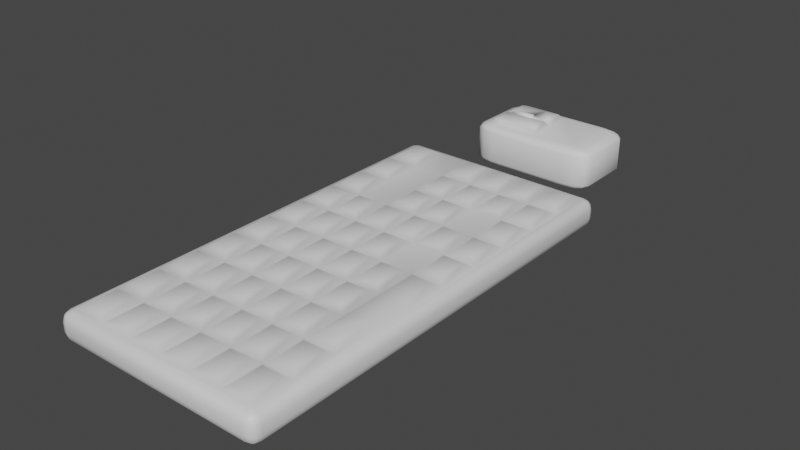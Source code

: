 # Source: keyboard_mouse.blend  (saved by Blender 3.6.13; exported with 4.5.12 LTS)
import bpy
from mathutils import Matrix  # noqa: F401  (used for matrix-valued properties, if any)

bpy.ops.wm.read_factory_settings(use_empty=True)
scene = bpy.context.scene
scene.name = 'Scene'

# ---- materials (node trees are filled in below, after node groups)
mat_material = bpy.data.materials.new('Material')
mat_material.alpha_threshold = 0.0
mat_material.use_transparent_shadow = False
mat_material.roughness = 0.5
mat_material.line_color = (0.0, 0.0, 0.0, 1.0)

# ---- material node trees
mat_material.use_nodes = True; mat_material.node_tree.nodes.clear()
_N = mat_material.node_tree.nodes; _L = mat_material.node_tree.links
n0 = _N.new('ShaderNodeOutputMaterial'); n0.name = 'Material Output'; n0.location = (300, 300)
n1 = _N.new('ShaderNodeBsdfPrincipled'); n1.name = 'Principled BSDF'; n1.location = (10, 300)
n1.distribution = 'GGX'
n1.subsurface_method = 'RANDOM_WALK_SKIN'
n1.inputs[3].default_value = 1.45
n1.inputs[27].default_value = (0.0, 0.0, 0.0, 1.0)
n1.inputs[28].default_value = 1.0
_L.new(n1.outputs[0], n0.inputs[0])
n0.is_active_output = True

# ---- world
world_world = bpy.data.worlds.new('World'); scene.world = world_world
world_world.use_nodes = True; world_world.node_tree.nodes.clear()
_N = world_world.node_tree.nodes; _L = world_world.node_tree.links
n0 = _N.new('ShaderNodeOutputWorld'); n0.name = 'World Output'; n0.location = (300, 300)
n1 = _N.new('ShaderNodeBackground'); n1.name = 'Background'; n1.location = (10, 300)
n1.inputs[0].default_value = (0.05088, 0.05088, 0.05088, 1.0)
_L.new(n1.outputs[0], n0.inputs[0])
n0.is_active_output = True
world_world.color = (0.05088, 0.05088, 0.05088)
world_world.use_sun_shadow = False
world_world.sun_shadow_jitter_overblur = 0.0

# ---- meshes
me_cube = bpy.data.meshes.new('Cube')
me_cube.from_pydata([(0.118, 0.2382, 0.04937), (0.118, 0.2269, 0.06067), (0.1293, 0.2269, 0.04937), (0.118, 0.2367, 0.05501), (0.1236, 0.2367, 0.04937), (0.1234, 0.2352, 0.05477), (0.1236, 0.2269, 0.05916), (0.118, 0.2325, 0.05916), (0.1234, 0.2323, 0.05769), (0.1278, 0.2325, 0.04937), (0.1278, 0.2269, 0.05501), (0.1263, 0.2323, 0.05477), (0.118, 0.2382, 0.03889), (0.1293, 0.2269, 0.03889), (0.118, 0.2325, 0.0291), (0.1236, 0.2269, 0.0291), (0.1234, 0.2323, 0.03056), (0.1236, 0.2367, 0.03889), (0.118, 0.2367, 0.03324), (0.1234, 0.2352, 0.03348), (0.1278, 0.2269, 0.03324), (0.1278, 0.2325, 0.03889), (0.1263, 0.2323, 0.03348), (0.1293, -0.2667, 0.04937), (0.118, -0.2667, 0.06067), (0.118, -0.278, 0.04937), (0.1278, -0.2667, 0.05501), (0.1278, -0.2723, 0.04937), (0.1263, -0.2721, 0.05477), (0.118, -0.2723, 0.05916), (0.1236, -0.2667, 0.05916), (0.1234, -0.2721, 0.05769), (0.1236, -0.2765, 0.04937), (0.118, -0.2765, 0.05501), (0.1234, -0.275, 0.05477), (0.1293, -0.2667, 0.03889), (0.118, -0.278, 0.03889), (0.1278, -0.2723, 0.03889), (0.1278, -0.2667, 0.03324), (0.1263, -0.2721, 0.03348), (0.118, -0.2765, 0.03324), (0.1236, -0.2765, 0.03889), (0.1234, -0.275, 0.03348), (0.1236, -0.2667, 0.0291), (0.118, -0.2723, 0.0291), (0.1234, -0.2721, 0.03056), (-0.1145, 0.2382, 0.04937), (-0.1258, 0.2269, 0.04937), (-0.1145, 0.2269, 0.06067), (-0.1202, 0.2367, 0.04937), (-0.1145, 0.2367, 0.05501), (-0.1199, 0.2352, 0.05477), (-0.1243, 0.2269, 0.05501), (-0.1243, 0.2325, 0.04937), (-0.1229, 0.2323, 0.05477), (-0.1145, 0.2325, 0.05916), (-0.1202, 0.2269, 0.05916), (-0.1199, 0.2323, 0.05769), (-0.1258, 0.2269, 0.03889), (-0.1145, 0.2382, 0.03889), (-0.1243, 0.2325, 0.03889), (-0.1243, 0.2269, 0.03324), (-0.1229, 0.2323, 0.03348), (-0.1145, 0.2367, 0.03324), (-0.1202, 0.2367, 0.03889), (-0.1199, 0.2352, 0.03348), (-0.1202, 0.2269, 0.0291), (-0.1145, 0.2325, 0.0291), (-0.1199, 0.2323, 0.03056), (-0.1258, -0.2667, 0.04937), (-0.1145, -0.278, 0.04937), (-0.1145, -0.2667, 0.06067), (-0.1243, -0.2723, 0.04937), (-0.1243, -0.2667, 0.05501), (-0.1229, -0.2721, 0.05477), (-0.1145, -0.2765, 0.05501), (-0.1202, -0.2765, 0.04937), (-0.1199, -0.275, 0.05477), (-0.1202, -0.2667, 0.05916), (-0.1145, -0.2723, 0.05916), (-0.1199, -0.2721, 0.05769), (-0.1145, -0.278, 0.03889), (-0.1258, -0.2667, 0.03889), (-0.1145, -0.2723, 0.0291), (-0.1202, -0.2667, 0.0291), (-0.1199, -0.2721, 0.03056), (-0.1202, -0.2765, 0.03889), (-0.1145, -0.2765, 0.03324), (-0.1199, -0.275, 0.03348), (-0.1243, -0.2667, 0.03324), (-0.1243, -0.2723, 0.03889), (-0.1229, -0.2721, 0.03348), (0.118, 0.1775, 0.06067), (0.118, 0.1282, 0.06067), (0.118, 0.07882, 0.06067), (0.118, 0.02946, 0.06067), (0.118, -0.0199, 0.06067), (0.118, -0.06926, 0.06067), (0.118, -0.1186, 0.06067), (0.118, -0.168, 0.06067), (0.118, -0.2173, 0.06067), (-0.1145, -0.2173, 0.06067), (-0.1145, -0.168, 0.06067), (-0.1145, -0.1186, 0.06067), (-0.1145, -0.06926, 0.06067), (-0.1145, -0.0199, 0.06067), (-0.1145, 0.02946, 0.06067), (-0.1145, 0.07882, 0.06067), (-0.1145, 0.1282, 0.06067), (-0.1145, 0.1775, 0.06067), (0.07925, -0.2667, 0.06067), (0.04049, -0.2667, 0.06067), (0.001736, -0.2667, 0.06067), (-0.03702, -0.2667, 0.06067), (-0.07577, -0.2667, 0.06067), (-0.07577, 0.2269, 0.06067), (-0.03702, 0.2269, 0.06067), (0.001736, 0.2269, 0.06067), (0.04049, 0.2269, 0.06067), (0.07925, 0.2269, 0.06067), (-0.07577, 0.1775, 0.06067), (-0.03702, 0.1775, 0.06067), (0.001736, 0.1775, 0.06067), (0.04049, 0.1775, 0.06067), (0.07925, 0.1775, 0.06067), (-0.07577, 0.1282, 0.06067), (-0.03702, 0.1282, 0.06067), (0.001736, 0.1282, 0.06067), (0.04049, 0.1282, 0.06067), (0.07925, 0.1282, 0.06067), (-0.07577, 0.07882, 0.06067), (-0.03702, 0.07882, 0.06067), (0.001736, 0.07882, 0.06067), (0.04049, 0.07882, 0.06067), (0.07925, 0.07882, 0.06067), (-0.07577, 0.02946, 0.06067), (-0.03702, 0.02946, 0.06067), (0.001736, 0.02946, 0.06067), (0.04049, 0.02946, 0.06067), (0.07925, 0.02946, 0.06067), (-0.07577, -0.0199, 0.06067), (-0.03702, -0.0199, 0.06067), (0.001736, -0.0199, 0.06067), (0.04049, -0.0199, 0.06067), (0.07925, -0.0199, 0.06067), (-0.07577, -0.06926, 0.06067), (-0.03702, -0.06926, 0.06067), (0.001736, -0.06926, 0.06067), (0.04049, -0.06926, 0.06067), (0.07925, -0.06926, 0.06067), (-0.07577, -0.1186, 0.06067), (-0.03702, -0.1186, 0.06067), (0.001736, -0.1186, 0.06067), (0.04049, -0.1186, 0.06067), (0.07925, -0.1186, 0.06067), (-0.07577, -0.168, 0.06067), (-0.03702, -0.168, 0.06067), (0.001736, -0.168, 0.06067), (0.04049, -0.168, 0.06067), (0.07925, -0.168, 0.06067), (-0.07577, -0.2173, 0.06067), (-0.03702, -0.2173, 0.06067), (0.001736, -0.2173, 0.06067), (0.04049, -0.2173, 0.06067), (0.07925, -0.2173, 0.06067), (-0.08352, -0.2251, 0.0652), (-0.1068, -0.2251, 0.0652), (-0.1068, -0.259, 0.0652), (-0.08352, -0.259, 0.0652), (-0.08352, 0.2192, 0.0652), (-0.1068, 0.2192, 0.0652), (-0.1068, 0.1853, 0.0652), (-0.08352, 0.1853, 0.0652), (-0.08352, 0.1698, 0.0652), (-0.1068, 0.1698, 0.0652), (-0.1068, 0.1359, 0.0652), (-0.08352, 0.1359, 0.0652), (-0.08352, 0.1204, 0.0652), (-0.1068, 0.1204, 0.0652), (-0.1068, 0.08656, 0.0652), (-0.08352, 0.08656, 0.0652), (-0.08352, 0.07107, 0.0652), (-0.1068, 0.07107, 0.0652), (-0.1068, 0.0372, 0.0652), (-0.08352, 0.0372, 0.0652), (-0.08352, 0.02172, 0.0652), (-0.1068, 0.02172, 0.0652), (-0.1068, -0.01216, 0.0652), (-0.08352, -0.01216, 0.0652), (-0.08352, -0.02764, 0.0652), (-0.1068, -0.02764, 0.0652), (-0.1068, -0.06152, 0.0652), (-0.08352, -0.06152, 0.0652), (-0.08352, -0.077, 0.0652), (-0.1068, -0.077, 0.0652), (-0.1068, -0.1109, 0.0652), (-0.08352, -0.1109, 0.0652), (-0.08352, -0.1264, 0.0652), (-0.1068, -0.1264, 0.0652), (-0.1068, -0.1602, 0.0652), (-0.08352, -0.1602, 0.0652), (-0.08352, -0.1757, 0.0652), (-0.1068, -0.1757, 0.0652), (-0.1068, -0.2096, 0.0652), (-0.08352, -0.2096, 0.0652), (0.1103, -0.1757, 0.0652), (0.08699, -0.1757, 0.0652), (0.08699, -0.2096, 0.0652), (0.1103, -0.2096, 0.0652), (0.0715, -0.1757, 0.0652), (0.04823, -0.1757, 0.0652), (0.04823, -0.2096, 0.0652), (0.0715, -0.2096, 0.0652), (0.03275, -0.1757, 0.0652), (0.009479, -0.1757, 0.0652), (0.009479, -0.2096, 0.0652), (0.03275, -0.2096, 0.0652), (-0.006007, -0.1757, 0.0652), (-0.02928, -0.1757, 0.0652), (-0.02928, -0.2096, 0.0652), (-0.006007, -0.2096, 0.0652), (-0.04476, -0.1757, 0.0652), (-0.06803, -0.1757, 0.0652), (-0.06803, -0.2096, 0.0652), (-0.04476, -0.2096, 0.0652), (0.1103, -0.1264, 0.0652), (0.08699, -0.1264, 0.0652), (0.08699, -0.1602, 0.0652), (0.1103, -0.1602, 0.0652), (0.0715, -0.1264, 0.0652), (0.04823, -0.1264, 0.0652), (0.04823, -0.1602, 0.0652), (0.0715, -0.1602, 0.0652), (0.03275, -0.1264, 0.0652), (0.009479, -0.1264, 0.0652), (0.009479, -0.1602, 0.0652), (0.03275, -0.1602, 0.0652), (-0.006007, -0.1264, 0.0652), (-0.02928, -0.1264, 0.0652), (-0.02928, -0.1602, 0.0652), (-0.006007, -0.1602, 0.0652), (-0.04476, -0.1264, 0.0652), (-0.06803, -0.1264, 0.0652), (-0.06803, -0.1602, 0.0652), (-0.04476, -0.1602, 0.0652), (0.1103, -0.077, 0.0652), (0.08699, -0.077, 0.0652), (0.08699, -0.1109, 0.0652), (0.1103, -0.1109, 0.0652), (0.0715, -0.077, 0.0652), (0.04823, -0.077, 0.0652), (0.04823, -0.1109, 0.0652), (0.0715, -0.1109, 0.0652), (0.03275, -0.077, 0.0652), (0.009479, -0.077, 0.0652), (0.009479, -0.1109, 0.0652), (0.03275, -0.1109, 0.0652), (-0.006007, -0.077, 0.0652), (-0.02928, -0.077, 0.0652), (-0.02928, -0.1109, 0.0652), (-0.006007, -0.1109, 0.0652), (-0.04476, -0.077, 0.0652), (-0.06803, -0.077, 0.0652), (-0.06803, -0.1109, 0.0652), (-0.04476, -0.1109, 0.0652), (0.1103, -0.02764, 0.0652), (0.08699, -0.02764, 0.0652), (0.08699, -0.06152, 0.0652), (0.1103, -0.06152, 0.0652), (0.0715, -0.02764, 0.0652), (0.04823, -0.02764, 0.0652), (0.04823, -0.06152, 0.0652), (0.0715, -0.06152, 0.0652), (0.03275, -0.02764, 0.0652), (0.009479, -0.02764, 0.0652), (0.009479, -0.06152, 0.0652), (0.03275, -0.06152, 0.0652), (-0.006007, -0.02764, 0.0652), (-0.02928, -0.02764, 0.0652), (-0.02928, -0.06152, 0.0652), (-0.006007, -0.06152, 0.0652), (-0.04476, -0.02764, 0.0652), (-0.06803, -0.02764, 0.0652), (-0.06803, -0.06152, 0.0652), (-0.04476, -0.06152, 0.0652), (0.1103, 0.02172, 0.0652), (0.08699, 0.02172, 0.0652), (0.08699, -0.01216, 0.0652), (0.1103, -0.01216, 0.0652), (0.03275, 0.02172, 0.0652), (0.009479, 0.02172, 0.0652), (0.009479, -0.01216, 0.0652), (0.03275, -0.01216, 0.0652), (-0.006007, 0.02172, 0.0652), (-0.02928, 0.02172, 0.0652), (-0.02928, -0.01216, 0.0652), (-0.006007, -0.01216, 0.0652), (-0.04476, 0.02172, 0.0652), (-0.06803, 0.02172, 0.0652), (-0.06803, -0.01216, 0.0652), (-0.04476, -0.01216, 0.0652), (0.1103, 0.07107, 0.0652), (0.08699, 0.07107, 0.0652), (0.08699, 0.0372, 0.0652), (0.1103, 0.0372, 0.0652), (0.0715, 0.07107, 0.0652), (0.04823, 0.07107, 0.0652), (0.04823, 0.0372, 0.0652), (0.0715, 0.0372, 0.0652), (0.03275, 0.07107, 0.0652), (0.009479, 0.07107, 0.0652), (0.009479, 0.0372, 0.0652), (0.03275, 0.0372, 0.0652), (-0.006007, 0.07107, 0.0652), (-0.02928, 0.07107, 0.0652), (-0.02928, 0.0372, 0.0652), (-0.006007, 0.0372, 0.0652), (-0.04476, 0.07107, 0.0652), (-0.06803, 0.07107, 0.0652), (-0.06803, 0.0372, 0.0652), (-0.04476, 0.0372, 0.0652), (0.1103, 0.1204, 0.0652), (0.08699, 0.1204, 0.0652), (0.08699, 0.08656, 0.0652), (0.1103, 0.08656, 0.0652), (0.03275, 0.1204, 0.0652), (0.009479, 0.1204, 0.0652), (0.009479, 0.08656, 0.0652), (0.03275, 0.08656, 0.0652), (-0.006007, 0.1204, 0.0652), (-0.02928, 0.1204, 0.0652), (-0.02928, 0.08656, 0.0652), (-0.006007, 0.08656, 0.0652), (0.1103, 0.1698, 0.0652), (0.08699, 0.1698, 0.0652), (0.08699, 0.1359, 0.0652), (0.1103, 0.1359, 0.0652), (0.0715, 0.1698, 0.0652), (0.04823, 0.1698, 0.0652), (0.04823, 0.1359, 0.0652), (0.0715, 0.1359, 0.0652), (0.03275, 0.1698, 0.0652), (0.009479, 0.1698, 0.0652), (0.009479, 0.1359, 0.0652), (0.03275, 0.1359, 0.0652), (-0.006007, 0.1698, 0.0652), (-0.02928, 0.1698, 0.0652), (-0.02928, 0.1359, 0.0652), (-0.006007, 0.1359, 0.0652), (0.1103, 0.2192, 0.0652), (0.08699, 0.2192, 0.0652), (0.08699, 0.1853, 0.0652), (0.1103, 0.1853, 0.0652), (0.0715, 0.2192, 0.0652), (0.04823, 0.2192, 0.0652), (0.04823, 0.1853, 0.0652), (0.0715, 0.1853, 0.0652), (0.03275, 0.2192, 0.0652), (0.009479, 0.2192, 0.0652), (0.009479, 0.1853, 0.0652), (0.03275, 0.1853, 0.0652), (-0.006007, 0.2192, 0.0652), (-0.02928, 0.2192, 0.0652), (-0.02928, 0.1853, 0.0652), (-0.006007, 0.1853, 0.0652), (0.1103, -0.2251, 0.0652), (0.08699, -0.2251, 0.0652), (0.08699, -0.259, 0.0652), (0.1103, -0.259, 0.0652), (0.0715, -0.2251, 0.0652), (0.04823, -0.2251, 0.0652), (0.04823, -0.259, 0.0652), (0.0715, -0.259, 0.0652), (0.03275, -0.2251, 0.0652), (0.009479, -0.2251, 0.0652), (0.009479, -0.259, 0.0652), (0.03275, -0.259, 0.0652), (-0.006007, -0.2251, 0.0652), (-0.02928, -0.2251, 0.0652), (-0.02928, -0.259, 0.0652), (-0.006007, -0.259, 0.0652), (-0.04476, -0.2251, 0.0652), (-0.06803, -0.2251, 0.0652), (-0.06803, -0.259, 0.0652), (-0.04476, -0.259, 0.0652)], [], [(165, 166, 167, 168), (0, 3, 5, 4), (3, 7, 8, 5), (1, 6, 8, 7), (6, 10, 11, 8), (2, 9, 11, 10), (9, 4, 5, 11), (5, 8, 11), (15, 14, 16), (14, 18, 19, 16), (12, 17, 19, 18), (17, 21, 22, 19), (13, 20, 22, 21), (20, 15, 16, 22), (16, 19, 22), (23, 26, 28, 27), (26, 30, 31, 28), (24, 29, 31, 30), (29, 33, 34, 31), (25, 32, 34, 33), (32, 27, 28, 34), (28, 31, 34), (35, 37, 39, 38), (37, 41, 42, 39), (36, 40, 42, 41), (40, 44, 45, 42), (44, 43, 45), (43, 38, 39, 45), (39, 42, 45), (46, 49, 51, 50), (49, 53, 54, 51), (47, 52, 54, 53), (52, 56, 57, 54), (48, 55, 57, 56), (55, 50, 51, 57), (51, 54, 57), (58, 60, 62, 61), (60, 64, 65, 62), (59, 63, 65, 64), (63, 67, 68, 65), (67, 66, 68), (66, 61, 62, 68), (62, 65, 68), (69, 72, 74, 73), (72, 76, 77, 74), (70, 75, 77, 76), (75, 79, 80, 77), (71, 78, 80, 79), (78, 73, 74, 80), (74, 77, 80), (84, 83, 85), (83, 87, 88, 85), (81, 86, 88, 87), (86, 90, 91, 88), (82, 89, 91, 90), (89, 84, 85, 91), (85, 88, 91), (2, 13, 21, 9), (9, 21, 17, 4), (4, 17, 12, 0), (81, 70, 76, 86), (86, 76, 72, 90), (90, 72, 69, 82), (25, 36, 41, 32), (32, 41, 37, 27), (27, 37, 35, 23), (46, 59, 64, 49), (49, 64, 60, 53), (53, 60, 58, 47), (38, 20, 13, 35), (43, 15, 20, 38), (73, 52, 47, 69), (78, 56, 52, 73), (101, 102, 103, 104, 105, 106, 107, 108, 109, 48, 56, 78, 71), (10, 26, 23, 2), (6, 30, 26, 10), (92, 93, 94, 95, 96, 97, 98, 99, 100, 24, 30, 6, 1), (61, 89, 82, 58), (66, 84, 89, 61), (67, 14, 15, 43, 44, 83, 84, 66), (2, 23, 35, 13), (169, 170, 171, 172), (173, 174, 175, 176), (177, 178, 179, 180), (181, 182, 183, 184), (185, 186, 187, 188), (189, 190, 191, 192), (193, 194, 195, 196), (197, 198, 199, 200), (201, 202, 203, 204), (69, 47, 58, 82), (205, 206, 207, 208), (209, 210, 211, 212), (213, 214, 215, 216), (217, 218, 219, 220), (221, 222, 223, 224), (229, 230, 231, 232), (233, 234, 235, 236), (237, 238, 239, 240), (241, 242, 243, 244), (249, 250, 251, 252), (253, 254, 255, 256), (257, 258, 259, 260), (261, 262, 263, 264), (269, 270, 271, 272), (273, 274, 275, 276), (277, 278, 279, 280), (281, 282, 283, 284), (285, 286, 287, 288), (289, 290, 291, 292), (293, 294, 295, 296), (297, 298, 299, 300), (301, 302, 303, 304), (305, 306, 307, 308), (309, 310, 311, 312), (313, 314, 315, 316), (317, 318, 319, 320), (321, 322, 323, 324), (325, 326, 327, 328), (329, 330, 331, 332), (333, 334, 335, 336), (337, 338, 339, 340), (341, 342, 343, 344), (345, 346, 347, 348), (349, 350, 351, 352), (353, 354, 355, 356), (357, 358, 359, 360), (361, 362, 363, 364), (46, 0, 12, 59), (50, 3, 0, 46), (55, 7, 3, 50), (115, 116, 117, 118, 119, 1, 7, 55, 48), (87, 40, 36, 81), (83, 44, 40, 87), (33, 75, 70, 25), (29, 79, 75, 33), (110, 111, 112, 113, 114, 71, 79, 29, 24), (18, 63, 59, 12), (14, 67, 63, 18), (365, 366, 367, 368), (369, 370, 371, 372), (373, 374, 375, 376), (377, 378, 379, 380), (381, 382, 383, 384), (25, 70, 81, 36), (160, 101, 166, 165), (101, 71, 167, 166), (71, 114, 168, 167), (114, 160, 165, 168), (115, 48, 170, 169), (48, 109, 171, 170), (109, 120, 172, 171), (120, 115, 169, 172), (120, 109, 174, 173), (109, 108, 175, 174), (108, 125, 176, 175), (125, 120, 173, 176), (125, 108, 178, 177), (108, 107, 179, 178), (107, 130, 180, 179), (130, 125, 177, 180), (130, 107, 182, 181), (107, 106, 183, 182), (106, 135, 184, 183), (135, 130, 181, 184), (135, 106, 186, 185), (106, 105, 187, 186), (105, 140, 188, 187), (140, 135, 185, 188), (140, 105, 190, 189), (105, 104, 191, 190), (104, 145, 192, 191), (145, 140, 189, 192), (145, 104, 194, 193), (104, 103, 195, 194), (103, 150, 196, 195), (150, 145, 193, 196), (150, 103, 198, 197), (103, 102, 199, 198), (102, 155, 200, 199), (155, 150, 197, 200), (155, 102, 202, 201), (102, 101, 203, 202), (101, 160, 204, 203), (160, 155, 201, 204), (99, 159, 206, 205), (159, 164, 207, 206), (164, 100, 208, 207), (100, 99, 205, 208), (159, 158, 210, 209), (158, 163, 211, 210), (163, 164, 212, 211), (164, 159, 209, 212), (158, 157, 214, 213), (157, 162, 215, 214), (162, 163, 216, 215), (163, 158, 213, 216), (157, 156, 218, 217), (156, 161, 219, 218), (161, 162, 220, 219), (162, 157, 217, 220), (156, 155, 222, 221), (155, 160, 223, 222), (160, 161, 224, 223), (161, 156, 221, 224), (154, 159, 227, 226), (159, 99, 228, 227), (99, 98, 225, 228), (154, 153, 230, 229), (153, 158, 231, 230), (158, 159, 232, 231), (159, 154, 229, 232), (153, 152, 234, 233), (152, 157, 235, 234), (157, 158, 236, 235), (158, 153, 233, 236), (152, 151, 238, 237), (151, 156, 239, 238), (156, 157, 240, 239), (157, 152, 237, 240), (151, 150, 242, 241), (150, 155, 243, 242), (155, 156, 244, 243), (156, 151, 241, 244), (149, 154, 247, 246), (98, 97, 245, 248), (149, 148, 250, 249), (148, 153, 251, 250), (153, 154, 252, 251), (154, 149, 249, 252), (148, 147, 254, 253), (147, 152, 255, 254), (152, 153, 256, 255), (153, 148, 253, 256), (147, 146, 258, 257), (146, 151, 259, 258), (151, 152, 260, 259), (152, 147, 257, 260), (146, 145, 262, 261), (145, 150, 263, 262), (150, 151, 264, 263), (151, 146, 261, 264), (96, 144, 266, 265), (144, 149, 267, 266), (97, 96, 265, 268), (144, 143, 270, 269), (143, 148, 271, 270), (148, 149, 272, 271), (149, 144, 269, 272), (143, 142, 274, 273), (142, 147, 275, 274), (147, 148, 276, 275), (148, 143, 273, 276), (142, 141, 278, 277), (141, 146, 279, 278), (146, 147, 280, 279), (147, 142, 277, 280), (141, 140, 282, 281), (140, 145, 283, 282), (145, 146, 284, 283), (146, 141, 281, 284), (95, 139, 286, 285), (139, 144, 287, 286), (144, 96, 288, 287), (96, 95, 285, 288), (138, 137, 290, 289), (137, 142, 291, 290), (142, 143, 292, 291), (143, 138, 289, 292), (137, 136, 294, 293), (136, 141, 295, 294), (141, 142, 296, 295), (142, 137, 293, 296), (136, 135, 298, 297), (135, 140, 299, 298), (140, 141, 300, 299), (141, 136, 297, 300), (94, 134, 302, 301), (134, 139, 303, 302), (139, 95, 304, 303), (95, 94, 301, 304), (134, 133, 306, 305), (133, 138, 307, 306), (138, 139, 308, 307), (139, 134, 305, 308), (133, 132, 310, 309), (132, 137, 311, 310), (137, 138, 312, 311), (138, 133, 309, 312), (132, 131, 314, 313), (131, 136, 315, 314), (136, 137, 316, 315), (137, 132, 313, 316), (131, 130, 318, 317), (130, 135, 319, 318), (135, 136, 320, 319), (136, 131, 317, 320), (93, 129, 322, 321), (129, 134, 323, 322), (134, 94, 324, 323), (94, 93, 321, 324), (129, 128, 133, 134), (139, 138, 143, 144), (128, 127, 326, 325), (127, 132, 327, 326), (132, 133, 328, 327), (133, 128, 325, 328), (127, 126, 330, 329), (126, 131, 331, 330), (131, 132, 332, 331), (132, 127, 329, 332), (92, 124, 334, 333), (124, 129, 335, 334), (129, 93, 336, 335), (93, 92, 333, 336), (124, 123, 338, 337), (123, 128, 339, 338), (128, 129, 340, 339), (129, 124, 337, 340), (123, 122, 342, 341), (122, 127, 343, 342), (127, 128, 344, 343), (128, 123, 341, 344), (122, 121, 346, 345), (121, 126, 347, 346), (126, 127, 348, 347), (127, 122, 345, 348), (1, 119, 350, 349), (119, 124, 351, 350), (124, 92, 352, 351), (92, 1, 349, 352), (119, 118, 354, 353), (118, 123, 355, 354), (123, 124, 356, 355), (124, 119, 353, 356), (118, 117, 358, 357), (117, 122, 359, 358), (122, 123, 360, 359), (123, 118, 357, 360), (117, 116, 362, 361), (116, 121, 363, 362), (121, 122, 364, 363), (122, 117, 361, 364), (116, 115, 120, 125, 130, 131, 126, 121), (100, 164, 366, 365), (164, 110, 367, 366), (110, 24, 368, 367), (24, 100, 365, 368), (164, 163, 370, 369), (163, 111, 371, 370), (111, 110, 372, 371), (110, 164, 369, 372), (163, 162, 374, 373), (162, 112, 375, 374), (112, 111, 376, 375), (111, 163, 373, 376), (162, 161, 378, 377), (161, 113, 379, 378), (113, 112, 380, 379), (112, 162, 377, 380), (161, 160, 382, 381), (160, 114, 383, 382), (114, 113, 384, 383), (113, 161, 381, 384), (98, 248, 225), (97, 268, 245), (246, 267, 149), (226, 247, 154), (228, 225, 248, 245, 268, 265, 266, 267, 246, 247, 226, 227)])
me_cube.polygons.foreach_set('use_smooth', [True] * 369)
_uv = me_cube.uv_layers.new(name='UVMap')
_uv.uv.foreach_set('vector', [0.8335, 0.7244, 0.8563, 0.7244, 0.8563, 0.7408, 0.8335, 0.7408, 0.5396, 0.4889, 0.5823, 0.4889, 0.5805, 0.4942, 0.5396, 0.4945, 0.5823, 0.4889, 0.625, 0.4889, 0.625, 0.4942, 0.5805, 0.4942, 0.6361, 0.5055, 0.6305, 0.5055, 0.6308, 0.5, 0.6361, 0.5, 0.6305, 0.5055, 0.5823, 0.5055, 0.5805, 0.5029, 0.6308, 0.5, 0.5396, 0.5055, 0.5396, 0.5027, 0.5805, 0.5029, 0.5823, 0.5055, 0.5396, 0.5027, 0.5396, 0.4945, 0.5805, 0.4942, 0.5805, 0.5029, 0.5805, 0.4942, 0.625, 0.4942, 0.5805, 0.4971, 0.3695, 0.5055, 0.3639, 0.5027, 0.3692, 0.5029, 0.3639, 0.5027, 0.3639, 0.5, 0.3692, 0.5, 0.3692, 0.5029, 0.4604, 0.4889, 0.4604, 0.4945, 0.375, 0.4942, 0.375, 0.4889, 0.4604, 0.4945, 0.4604, 0.5027, 0.4195, 0.5029, 0.375, 0.4942, 0.4604, 0.5055, 0.4177, 0.5055, 0.4195, 0.5029, 0.4604, 0.5027, 0.4177, 0.5055, 0.3695, 0.5055, 0.3692, 0.5029, 0.4195, 0.5029, 0.3692, 0.5029, 0.3692, 0.5, 0.3721, 0.5029, 0.5396, 0.7445, 0.5823, 0.7445, 0.5805, 0.7471, 0.5396, 0.7473, 0.5823, 0.7445, 0.6305, 0.7445, 0.6308, 0.75, 0.5805, 0.7471, 0.6361, 0.7445, 0.6361, 0.75, 0.6308, 0.75, 0.6305, 0.7445, 0.625, 0.7611, 0.5823, 0.7611, 0.5805, 0.7558, 0.625, 0.7558, 0.5396, 0.7611, 0.5396, 0.7555, 0.5805, 0.7558, 0.5823, 0.7611, 0.5396, 0.7555, 0.5396, 0.7473, 0.5805, 0.7471, 0.5805, 0.7558, 0.5805, 0.7529, 0.625, 0.7558, 0.5805, 0.7558, 0.4604, 0.7445, 0.4604, 0.7473, 0.4195, 0.7471, 0.4177, 0.7445, 0.4604, 0.7473, 0.4604, 0.7555, 0.375, 0.7558, 0.4195, 0.7471, 0.4604, 0.7611, 0.375, 0.7611, 0.375, 0.7558, 0.4604, 0.7555, 0.3639, 0.75, 0.3639, 0.7473, 0.3692, 0.7471, 0.3692, 0.75, 0.3639, 0.7473, 0.3695, 0.7445, 0.3692, 0.7471, 0.3695, 0.7445, 0.4177, 0.7445, 0.4195, 0.7471, 0.3692, 0.7471, 0.3721, 0.7471, 0.3692, 0.75, 0.3692, 0.7471, 0.5396, 0.2611, 0.5396, 0.2555, 0.5805, 0.2558, 0.5823, 0.2611, 0.5396, 0.2555, 0.5396, 0.2473, 0.5805, 0.2471, 0.5805, 0.2558, 0.5396, 0.2445, 0.5823, 0.2445, 0.5805, 0.2471, 0.5396, 0.2473, 0.5823, 0.2445, 0.625, 0.2445, 0.625, 0.2471, 0.5805, 0.2471, 0.8639, 0.5055, 0.8639, 0.5, 0.875, 0.5029, 0.875, 0.5055, 0.625, 0.2611, 0.5823, 0.2611, 0.5805, 0.2558, 0.625, 0.25, 0.5805, 0.2486, 0.5805, 0.2471, 0.625, 0.2471, 0.4604, 0.2445, 0.4604, 0.2473, 0.375, 0.2471, 0.375, 0.2445, 0.4604, 0.2473, 0.4604, 0.2555, 0.375, 0.2558, 0.375, 0.2471, 0.4604, 0.2611, 0.375, 0.2611, 0.375, 0.2558, 0.4604, 0.2555, 0.1361, 0.5, 0.1361, 0.5027, 0.1308, 0.5029, 0.1308, 0.5, 0.1361, 0.5027, 0.1305, 0.5055, 0.1308, 0.5029, 0.1305, 0.5055, 0.125, 0.5055, 0.125, 0.5029, 0.1308, 0.5029, 0.125, 0.5029, 0.1308, 0.5, 0.1308, 0.5029, 0.5396, 0.005471, 0.5396, 0.002739, 0.5805, 0.002855, 0.5823, 0.005471, 0.5396, 0.002739, 0.5396, 0.0, 0.5805, 0.0, 0.5805, 0.002855, 0.5396, 0.9889, 0.5823, 0.9889, 0.5805, 1.0, 0.5396, 1.0, 0.5823, 0.9889, 0.625, 0.9889, 0.625, 1.0, 0.5805, 1.0, 0.8639, 0.7445, 0.875, 0.7445, 0.875, 0.7471, 0.8639, 0.75, 0.625, 0.005471, 0.5823, 0.005471, 0.5805, 0.002855, 0.625, 0.002855, 0.5805, 0.002855, 0.5805, 0.0, 0.625, 0.002855, 0.1305, 0.7445, 0.1361, 0.7473, 0.1308, 0.7471, 0.1361, 0.7473, 0.1361, 0.75, 0.1308, 0.75, 0.1308, 0.7471, 0.4604, 0.9889, 0.4604, 1.0, 0.375, 0.9942, 0.375, 0.9889, 0.4604, 0.0, 0.4604, 0.002739, 0.375, 0.002855, 0.375, 0.0, 0.4604, 0.005471, 0.375, 0.005471, 0.375, 0.002855, 0.4604, 0.002739, 0.125, 0.7445, 0.1305, 0.7445, 0.1308, 0.7471, 0.125, 0.7471, 0.1308, 0.7471, 0.1308, 0.75, 0.125, 0.7471, 0.5396, 0.5055, 0.4604, 0.5055, 0.4604, 0.5027, 0.5396, 0.5027, 0.5396, 0.5027, 0.4604, 0.5027, 0.4604, 0.4945, 0.5396, 0.4945, 0.5396, 0.4945, 0.4604, 0.4945, 0.4604, 0.4889, 0.5396, 0.4889, 0.4604, 0.9889, 0.5396, 0.9889, 0.5396, 1.0, 0.4604, 1.0, 0.4604, 0.0, 0.5396, 0.0, 0.5396, 0.002739, 0.4604, 0.002739, 0.4604, 0.002739, 0.5396, 0.002739, 0.5396, 0.005471, 0.4604, 0.005471, 0.5396, 0.7611, 0.4604, 0.7611, 0.4604, 0.7555, 0.5396, 0.7555, 0.5396, 0.7555, 0.4604, 0.7555, 0.4604, 0.7473, 0.5396, 0.7473, 0.5396, 0.7473, 0.4604, 0.7473, 0.4604, 0.7445, 0.5396, 0.7445, 0.5396, 0.2611, 0.4604, 0.2611, 0.4604, 0.2555, 0.5396, 0.2555, 0.5396, 0.2555, 0.4604, 0.2555, 0.4604, 0.2473, 0.5396, 0.2473, 0.5396, 0.2473, 0.4604, 0.2473, 0.4604, 0.2445, 0.5396, 0.2445, 0.4177, 0.7445, 0.4177, 0.5055, 0.4604, 0.5055, 0.4604, 0.7445, 0.3695, 0.7445, 0.3695, 0.5055, 0.4177, 0.5055, 0.4177, 0.7445, 0.5823, 0.005471, 0.5823, 0.2445, 0.5396, 0.2445, 0.5396, 0.005471, 0.625, 0.005471, 0.625, 0.2445, 0.5823, 0.2445, 0.5823, 0.005471, 0.8639, 0.7206, 0.8639, 0.6967, 0.8639, 0.6728, 0.8639, 0.6489, 0.8639, 0.625, 0.8639, 0.6011, 0.8639, 0.5772, 0.8639, 0.5533, 0.8639, 0.5294, 0.8639, 0.5055, 0.875, 0.5055, 0.875, 0.7445, 0.8639, 0.7445, 0.5823, 0.5055, 0.5823, 0.7445, 0.5396, 0.7445, 0.5396, 0.5055, 0.6305, 0.5055, 0.6305, 0.7445, 0.5823, 0.7445, 0.5823, 0.5055, 0.6361, 0.5294, 0.6361, 0.5533, 0.6361, 0.5772, 0.6361, 0.6011, 0.6361, 0.625, 0.6361, 0.6489, 0.6361, 0.6728, 0.6361, 0.6967, 0.6361, 0.7206, 0.6361, 0.7445, 0.6305, 0.7445, 0.6305, 0.5055, 0.6361, 0.5055, 0.375, 0.2445, 0.375, 0.005471, 0.4604, 0.005471, 0.4604, 0.2445, 0.1305, 0.5055, 0.1305, 0.7445, 0.125, 0.7445, 0.125, 0.5055, 0.1361, 0.5027, 0.3639, 0.5027, 0.3695, 0.5055, 0.3695, 0.7445, 0.3639, 0.7473, 0.1361, 0.7473, 0.1305, 0.7445, 0.1305, 0.5055, 0.5396, 0.5055, 0.5396, 0.7445, 0.4604, 0.7445, 0.4604, 0.5055, 0.8335, 0.5092, 0.8563, 0.5092, 0.8563, 0.5256, 0.8335, 0.5256, 0.8335, 0.5331, 0.8563, 0.5331, 0.8563, 0.5495, 0.8335, 0.5495, 0.8335, 0.557, 0.8563, 0.557, 0.8563, 0.5734, 0.8335, 0.5734, 0.8335, 0.5809, 0.8563, 0.5809, 0.8563, 0.5973, 0.8335, 0.5973, 0.8335, 0.6048, 0.8563, 0.6048, 0.8563, 0.6212, 0.8335, 0.6212, 0.8335, 0.6288, 0.8563, 0.6288, 0.8563, 0.6452, 0.8335, 0.6452, 0.8335, 0.6527, 0.8563, 0.6527, 0.8563, 0.6691, 0.8335, 0.6691, 0.8335, 0.6766, 0.8563, 0.6766, 0.8563, 0.693, 0.8335, 0.693, 0.8335, 0.7005, 0.8563, 0.7005, 0.8563, 0.7169, 0.8335, 0.7169, 0.5396, 0.005471, 0.5396, 0.2445, 0.4604, 0.2445, 0.4604, 0.005471, 0.6437, 0.7005, 0.6665, 0.7005, 0.6665, 0.7169, 0.6437, 0.7169, 0.6816, 0.7005, 0.7044, 0.7005, 0.7044, 0.7169, 0.6816, 0.7169, 0.7196, 0.7005, 0.7424, 0.7005, 0.7424, 0.7169, 0.7196, 0.7169, 0.7576, 0.7005, 0.7804, 0.7005, 0.7804, 0.7169, 0.7576, 0.7169, 0.7956, 0.7005, 0.8184, 0.7005, 0.8184, 0.7169, 0.7956, 0.7169, 0.6816, 0.6766, 0.7044, 0.6766, 0.7044, 0.693, 0.6816, 0.693, 0.7196, 0.6766, 0.7424, 0.6766, 0.7424, 0.693, 0.7196, 0.693, 0.7576, 0.6766, 0.7804, 0.6766, 0.7804, 0.693, 0.7576, 0.693, 0.7956, 0.6766, 0.8184, 0.6766, 0.8184, 0.693, 0.7956, 0.693, 0.6816, 0.6527, 0.7044, 0.6527, 0.7044, 0.6691, 0.6816, 0.6691, 0.7196, 0.6527, 0.7424, 0.6527, 0.7424, 0.6691, 0.7196, 0.6691, 0.7576, 0.6527, 0.7804, 0.6527, 0.7804, 0.6691, 0.7576, 0.6691, 0.7956, 0.6527, 0.8184, 0.6527, 0.8184, 0.6691, 0.7956, 0.6691, 0.6816, 0.6288, 0.7044, 0.6288, 0.7044, 0.6452, 0.6816, 0.6452, 0.7196, 0.6288, 0.7424, 0.6288, 0.7424, 0.6452, 0.7196, 0.6452, 0.7576, 0.6287, 0.7804, 0.6288, 0.7804, 0.6452, 0.7576, 0.6452, 0.7956, 0.6287, 0.8184, 0.6288, 0.8184, 0.6452, 0.7956, 0.6452, 0.6437, 0.6048, 0.6665, 0.6048, 0.6665, 0.6212, 0.6437, 0.6212, 0.7196, 0.6048, 0.7424, 0.6048, 0.7424, 0.6213, 0.7196, 0.6212, 0.7576, 0.6048, 0.7804, 0.6048, 0.7804, 0.6212, 0.7576, 0.6212, 0.7956, 0.6048, 0.8184, 0.6048, 0.8184, 0.6212, 0.7956, 0.6212, 0.6437, 0.5809, 0.6665, 0.5809, 0.6665, 0.5973, 0.6437, 0.5973, 0.6816, 0.5809, 0.7044, 0.5809, 0.7044, 0.5973, 0.6816, 0.5973, 0.7196, 0.5809, 0.7424, 0.5809, 0.7424, 0.5973, 0.7196, 0.5973, 0.7576, 0.5809, 0.7804, 0.5809, 0.7804, 0.5973, 0.7576, 0.5973, 0.7956, 0.5809, 0.8184, 0.5809, 0.8184, 0.5973, 0.7956, 0.5973, 0.6437, 0.557, 0.6665, 0.557, 0.6665, 0.5734, 0.6437, 0.5734, 0.7196, 0.557, 0.7424, 0.557, 0.7424, 0.5734, 0.7196, 0.5734, 0.7576, 0.557, 0.7804, 0.557, 0.7804, 0.5734, 0.7576, 0.5734, 0.6437, 0.5331, 0.6665, 0.5331, 0.6665, 0.5495, 0.6437, 0.5495, 0.6816, 0.5331, 0.7044, 0.5331, 0.7044, 0.5495, 0.6816, 0.5495, 0.7196, 0.5331, 0.7424, 0.5331, 0.7424, 0.5495, 0.7196, 0.5495, 0.7576, 0.5331, 0.7804, 0.5331, 0.7804, 0.5495, 0.7576, 0.5495, 0.6437, 0.5092, 0.6665, 0.5092, 0.6665, 0.5256, 0.6437, 0.5256, 0.6816, 0.5092, 0.7044, 0.5092, 0.7044, 0.5256, 0.6816, 0.5256, 0.7196, 0.5092, 0.7424, 0.5092, 0.7424, 0.5256, 0.7196, 0.5256, 0.7576, 0.5092, 0.7804, 0.5092, 0.7804, 0.5256, 0.7576, 0.5256, 0.5396, 0.2611, 0.5396, 0.4889, 0.4604, 0.4889, 0.4604, 0.2611, 0.5823, 0.2611, 0.5823, 0.4889, 0.5396, 0.4889, 0.5396, 0.2611, 0.625, 0.2611, 0.625, 0.4889, 0.5823, 0.4889, 0.5823, 0.2611, 0.826, 0.5055, 0.788, 0.5055, 0.75, 0.5055, 0.712, 0.5055, 0.674, 0.5055, 0.6361, 0.5055, 0.6361, 0.5, 0.8639, 0.5, 0.8639, 0.5055, 0.375, 0.9889, 0.375, 0.7611, 0.4604, 0.7611, 0.4604, 0.9889, 0.1361, 0.7473, 0.3639, 0.7473, 0.3639, 0.75, 0.1361, 0.75, 0.5823, 0.7611, 0.5823, 0.9889, 0.5396, 0.9889, 0.5396, 0.7611, 0.625, 0.7611, 0.625, 0.9889, 0.5823, 0.9889, 0.5823, 0.7611, 0.674, 0.7445, 0.712, 0.7445, 0.75, 0.7445, 0.788, 0.7445, 0.826, 0.7445, 0.8639, 0.7445, 0.8639, 0.75, 0.6361, 0.75, 0.6361, 0.7445, 0.375, 0.4889, 0.375, 0.2611, 0.4604, 0.2611, 0.4604, 0.4889, 0.3639, 0.5027, 0.1361, 0.5027, 0.1361, 0.5, 0.3639, 0.5, 0.6437, 0.7244, 0.6665, 0.7244, 0.6665, 0.7408, 0.6437, 0.7408, 0.6816, 0.7244, 0.7044, 0.7244, 0.7044, 0.7408, 0.6816, 0.7408, 0.7196, 0.7244, 0.7424, 0.7244, 0.7424, 0.7408, 0.7196, 0.7408, 0.7576, 0.7244, 0.7804, 0.7244, 0.7804, 0.7408, 0.7576, 0.7408, 0.7956, 0.7244, 0.8184, 0.7244, 0.8184, 0.7408, 0.7956, 0.7408, 0.5396, 0.7611, 0.5396, 0.9889, 0.4604, 0.9889, 0.4604, 0.7611, 0.826, 0.7206, 0.8639, 0.7206, 0.8563, 0.7244, 0.8335, 0.7244, 0.8639, 0.7206, 0.8639, 0.7445, 0.8563, 0.7408, 0.8563, 0.7244, 0.8639, 0.7445, 0.826, 0.7445, 0.8335, 0.7408, 0.8563, 0.7408, 0.826, 0.7445, 0.826, 0.7206, 0.8335, 0.7244, 0.8335, 0.7408, 0.826, 0.5055, 0.8639, 0.5055, 0.8563, 0.5092, 0.8335, 0.5092, 0.8639, 0.5055, 0.8639, 0.5294, 0.8563, 0.5256, 0.8563, 0.5092, 0.8639, 0.5294, 0.826, 0.5294, 0.8335, 0.5256, 0.8563, 0.5256, 0.826, 0.5294, 0.826, 0.5055, 0.8335, 0.5092, 0.8335, 0.5256, 0.826, 0.5294, 0.8639, 0.5294, 0.8563, 0.5331, 0.8335, 0.5331, 0.8639, 0.5294, 0.8639, 0.5533, 0.8563, 0.5495, 0.8563, 0.5331, 0.8639, 0.5533, 0.826, 0.5533, 0.8335, 0.5495, 0.8563, 0.5495, 0.826, 0.5533, 0.826, 0.5294, 0.8335, 0.5331, 0.8335, 0.5495, 0.826, 0.5533, 0.8639, 0.5533, 0.8563, 0.557, 0.8335, 0.557, 0.8639, 0.5533, 0.8639, 0.5772, 0.8563, 0.5734, 0.8563, 0.557, 0.8639, 0.5772, 0.826, 0.5772, 0.8335, 0.5734, 0.8563, 0.5734, 0.826, 0.5772, 0.826, 0.5533, 0.8335, 0.557, 0.8335, 0.5734, 0.826, 0.5772, 0.8639, 0.5772, 0.8563, 0.5809, 0.8335, 0.5809, 0.8639, 0.5772, 0.8639, 0.6011, 0.8563, 0.5973, 0.8563, 0.5809, 0.8639, 0.6011, 0.826, 0.6011, 0.8335, 0.5973, 0.8563, 0.5973, 0.826, 0.6011, 0.826, 0.5772, 0.8335, 0.5809, 0.8335, 0.5973, 0.826, 0.6011, 0.8639, 0.6011, 0.8563, 0.6048, 0.8335, 0.6048, 0.8639, 0.6011, 0.8639, 0.625, 0.8563, 0.6212, 0.8563, 0.6048, 0.8639, 0.625, 0.826, 0.625, 0.8335, 0.6212, 0.8563, 0.6212, 0.826, 0.625, 0.826, 0.6011, 0.8335, 0.6048, 0.8335, 0.6212, 0.826, 0.625, 0.8639, 0.625, 0.8563, 0.6288, 0.8335, 0.6288, 0.8639, 0.625, 0.8639, 0.6489, 0.8563, 0.6452, 0.8563, 0.6288, 0.8639, 0.6489, 0.826, 0.6489, 0.8335, 0.6452, 0.8563, 0.6452, 0.826, 0.6489, 0.826, 0.625, 0.8335, 0.6288, 0.8335, 0.6452, 0.826, 0.6489, 0.8639, 0.6489, 0.8563, 0.6527, 0.8335, 0.6527, 0.8639, 0.6489, 0.8639, 0.6728, 0.8563, 0.6691, 0.8563, 0.6527, 0.8639, 0.6728, 0.826, 0.6728, 0.8335, 0.6691, 0.8563, 0.6691, 0.826, 0.6728, 0.826, 0.6489, 0.8335, 0.6527, 0.8335, 0.6691, 0.826, 0.6728, 0.8639, 0.6728, 0.8563, 0.6766, 0.8335, 0.6766, 0.8639, 0.6728, 0.8639, 0.6967, 0.8563, 0.693, 0.8563, 0.6766, 0.8639, 0.6967, 0.826, 0.6967, 0.8335, 0.693, 0.8563, 0.693, 0.826, 0.6967, 0.826, 0.6728, 0.8335, 0.6766, 0.8335, 0.693, 0.826, 0.6967, 0.8639, 0.6967, 0.8563, 0.7005, 0.8335, 0.7005, 0.8639, 0.6967, 0.8639, 0.7206, 0.8563, 0.7169, 0.8563, 0.7005, 0.8639, 0.7206, 0.826, 0.7206, 0.8335, 0.7169, 0.8563, 0.7169, 0.826, 0.7206, 0.826, 0.6967, 0.8335, 0.7005, 0.8335, 0.7169, 0.6361, 0.6967, 0.674, 0.6967, 0.6665, 0.7005, 0.6437, 0.7005, 0.674, 0.6967, 0.674, 0.7206, 0.6665, 0.7169, 0.6665, 0.7005, 0.674, 0.7206, 0.6361, 0.7206, 0.6437, 0.7169, 0.6665, 0.7169, 0.6361, 0.7206, 0.6361, 0.6967, 0.6437, 0.7005, 0.6437, 0.7169, 0.674, 0.6967, 0.712, 0.6967, 0.7044, 0.7005, 0.6816, 0.7005, 0.712, 0.6967, 0.712, 0.7206, 0.7044, 0.7169, 0.7044, 0.7005, 0.712, 0.7206, 0.674, 0.7206, 0.6816, 0.7169, 0.7044, 0.7169, 0.674, 0.7206, 0.674, 0.6967, 0.6816, 0.7005, 0.6816, 0.7169, 0.712, 0.6967, 0.75, 0.6967, 0.7424, 0.7005, 0.7196, 0.7005, 0.75, 0.6967, 0.75, 0.7206, 0.7424, 0.7169, 0.7424, 0.7005, 0.75, 0.7206, 0.712, 0.7206, 0.7196, 0.7169, 0.7424, 0.7169, 0.712, 0.7206, 0.712, 0.6967, 0.7196, 0.7005, 0.7196, 0.7169, 0.75, 0.6967, 0.788, 0.6967, 0.7804, 0.7005, 0.7576, 0.7005, 0.788, 0.6967, 0.788, 0.7206, 0.7804, 0.7169, 0.7804, 0.7005, 0.788, 0.7206, 0.75, 0.7206, 0.7576, 0.7169, 0.7804, 0.7169, 0.75, 0.7206, 0.75, 0.6967, 0.7576, 0.7005, 0.7576, 0.7169, 0.788, 0.6967, 0.826, 0.6967, 0.8184, 0.7005, 0.7956, 0.7005, 0.826, 0.6967, 0.826, 0.7206, 0.8184, 0.7169, 0.8184, 0.7005, 0.826, 0.7206, 0.788, 0.7206, 0.7956, 0.7169, 0.8184, 0.7169, 0.788, 0.7206, 0.788, 0.6967, 0.7956, 0.7005, 0.7956, 0.7169, 0.674, 0.6728, 0.674, 0.6967, 0.6665, 0.693, 0.6665, 0.6766, 0.674, 0.6967, 0.6361, 0.6967, 0.6437, 0.693, 0.6665, 0.693, 0.6361, 0.6967, 0.6361, 0.6728, 0.6437, 0.6766, 0.6437, 0.693, 0.674, 0.6728, 0.712, 0.6728, 0.7044, 0.6766, 0.6816, 0.6766, 0.712, 0.6728, 0.712, 0.6967, 0.7044, 0.693, 0.7044, 0.6766, 0.712, 0.6967, 0.674, 0.6967, 0.6816, 0.693, 0.7044, 0.693, 0.674, 0.6967, 0.674, 0.6728, 0.6816, 0.6766, 0.6816, 0.693, 0.712, 0.6728, 0.75, 0.6728, 0.7424, 0.6766, 0.7196, 0.6766, 0.75, 0.6728, 0.75, 0.6967, 0.7424, 0.693, 0.7424, 0.6766, 0.75, 0.6967, 0.712, 0.6967, 0.7196, 0.693, 0.7424, 0.693, 0.712, 0.6967, 0.712, 0.6728, 0.7196, 0.6766, 0.7196, 0.693, 0.75, 0.6728, 0.788, 0.6728, 0.7804, 0.6766, 0.7576, 0.6766, 0.788, 0.6728, 0.788, 0.6967, 0.7804, 0.693, 0.7804, 0.6766, 0.788, 0.6967, 0.75, 0.6967, 0.7576, 0.693, 0.7804, 0.693, 0.75, 0.6967, 0.75, 0.6728, 0.7576, 0.6766, 0.7576, 0.693, 0.788, 0.6728, 0.826, 0.6728, 0.8184, 0.6766, 0.7956, 0.6766, 0.826, 0.6728, 0.826, 0.6967, 0.8184, 0.693, 0.8184, 0.6766, 0.826, 0.6967, 0.788, 0.6967, 0.7956, 0.693, 0.8184, 0.693, 0.788, 0.6967, 0.788, 0.6728, 0.7956, 0.6766, 0.7956, 0.693, 0.674, 0.6489, 0.674, 0.6728, 0.6665, 0.6691, 0.6665, 0.6527, 0.6361, 0.6728, 0.6361, 0.6489, 0.6437, 0.6527, 0.6437, 0.6691, 0.674, 0.6489, 0.712, 0.6489, 0.7044, 0.6527, 0.6816, 0.6527, 0.712, 0.6489, 0.712, 0.6728, 0.7044, 0.6691, 0.7044, 0.6527, 0.712, 0.6728, 0.674, 0.6728, 0.6816, 0.6691, 0.7044, 0.6691, 0.674, 0.6728, 0.674, 0.6489, 0.6816, 0.6527, 0.6816, 0.6691, 0.712, 0.6489, 0.75, 0.6489, 0.7424, 0.6527, 0.7196, 0.6527, 0.75, 0.6489, 0.75, 0.6728, 0.7424, 0.6691, 0.7424, 0.6527, 0.75, 0.6728, 0.712, 0.6728, 0.7196, 0.6691, 0.7424, 0.6691, 0.712, 0.6728, 0.712, 0.6489, 0.7196, 0.6527, 0.7196, 0.6691, 0.75, 0.6489, 0.788, 0.6489, 0.7804, 0.6527, 0.7576, 0.6527, 0.788, 0.6489, 0.788, 0.6728, 0.7804, 0.6691, 0.7804, 0.6527, 0.788, 0.6728, 0.75, 0.6728, 0.7576, 0.6691, 0.7804, 0.6691, 0.75, 0.6728, 0.75, 0.6489, 0.7576, 0.6527, 0.7576, 0.6691, 0.788, 0.6489, 0.826, 0.6489, 0.8184, 0.6527, 0.7956, 0.6527, 0.826, 0.6489, 0.826, 0.6728, 0.8184, 0.6691, 0.8184, 0.6527, 0.826, 0.6728, 0.788, 0.6728, 0.7956, 0.6691, 0.8184, 0.6691, 0.788, 0.6728, 0.788, 0.6489, 0.7956, 0.6527, 0.7956, 0.6691, 0.6361, 0.625, 0.674, 0.625, 0.6665, 0.6288, 0.6437, 0.6287, 0.674, 0.625, 0.674, 0.6489, 0.6665, 0.6452, 0.6665, 0.6288, 0.6361, 0.6489, 0.6361, 0.625, 0.6437, 0.6287, 0.6437, 0.6452, 0.674, 0.625, 0.712, 0.625, 0.7044, 0.6288, 0.6816, 0.6288, 0.712, 0.625, 0.712, 0.6489, 0.7044, 0.6452, 0.7044, 0.6288, 0.712, 0.6489, 0.674, 0.6489, 0.6816, 0.6452, 0.7044, 0.6452, 0.674, 0.6489, 0.674, 0.625, 0.6816, 0.6288, 0.6816, 0.6452, 0.712, 0.625, 0.75, 0.625, 0.7424, 0.6288, 0.7196, 0.6288, 0.75, 0.625, 0.75, 0.6489, 0.7424, 0.6452, 0.7424, 0.6288, 0.75, 0.6489, 0.712, 0.6489, 0.7196, 0.6452, 0.7424, 0.6452, 0.712, 0.6489, 0.712, 0.625, 0.7196, 0.6288, 0.7196, 0.6452, 0.75, 0.625, 0.788, 0.625, 0.7804, 0.6288, 0.7576, 0.6287, 0.788, 0.625, 0.788, 0.6489, 0.7804, 0.6452, 0.7804, 0.6288, 0.788, 0.6489, 0.75, 0.6489, 0.7576, 0.6452, 0.7804, 0.6452, 0.75, 0.6489, 0.75, 0.625, 0.7576, 0.6287, 0.7576, 0.6452, 0.788, 0.625, 0.826, 0.625, 0.8184, 0.6288, 0.7956, 0.6287, 0.826, 0.625, 0.826, 0.6489, 0.8184, 0.6452, 0.8184, 0.6288, 0.826, 0.6489, 0.788, 0.6489, 0.7956, 0.6452, 0.8184, 0.6452, 0.788, 0.6489, 0.788, 0.625, 0.7956, 0.6287, 0.7956, 0.6452, 0.6361, 0.6011, 0.674, 0.6011, 0.6665, 0.6048, 0.6437, 0.6048, 0.674, 0.6011, 0.674, 0.625, 0.6665, 0.6212, 0.6665, 0.6048, 0.674, 0.625, 0.6361, 0.625, 0.6437, 0.6212, 0.6665, 0.6212, 0.6361, 0.625, 0.6361, 0.6011, 0.6437, 0.6048, 0.6437, 0.6212, 0.712, 0.6011, 0.75, 0.6011, 0.7424, 0.6048, 0.7196, 0.6048, 0.75, 0.6011, 0.75, 0.625, 0.7424, 0.6213, 0.7424, 0.6048, 0.75, 0.625, 0.712, 0.625, 0.7196, 0.6212, 0.7424, 0.6213, 0.712, 0.625, 0.712, 0.6011, 0.7196, 0.6048, 0.7196, 0.6212, 0.75, 0.6011, 0.788, 0.6011, 0.7804, 0.6048, 0.7576, 0.6048, 0.788, 0.6011, 0.788, 0.625, 0.7804, 0.6212, 0.7804, 0.6048, 0.788, 0.625, 0.75, 0.625, 0.7576, 0.6212, 0.7804, 0.6212, 0.75, 0.625, 0.75, 0.6011, 0.7576, 0.6048, 0.7576, 0.6212, 0.788, 0.6011, 0.826, 0.6011, 0.8184, 0.6048, 0.7956, 0.6048, 0.826, 0.6011, 0.826, 0.625, 0.8184, 0.6212, 0.8184, 0.6048, 0.826, 0.625, 0.788, 0.625, 0.7956, 0.6212, 0.8184, 0.6212, 0.788, 0.625, 0.788, 0.6011, 0.7956, 0.6048, 0.7956, 0.6212, 0.6361, 0.5772, 0.674, 0.5772, 0.6665, 0.5809, 0.6437, 0.5809, 0.674, 0.5772, 0.674, 0.6011, 0.6665, 0.5973, 0.6665, 0.5809, 0.674, 0.6011, 0.6361, 0.6011, 0.6437, 0.5973, 0.6665, 0.5973, 0.6361, 0.6011, 0.6361, 0.5772, 0.6437, 0.5809, 0.6437, 0.5973, 0.674, 0.5772, 0.712, 0.5772, 0.7044, 0.5809, 0.6816, 0.5809, 0.712, 0.5772, 0.712, 0.6011, 0.7044, 0.5973, 0.7044, 0.5809, 0.712, 0.6011, 0.674, 0.6011, 0.6816, 0.5973, 0.7044, 0.5973, 0.674, 0.6011, 0.674, 0.5772, 0.6816, 0.5809, 0.6816, 0.5973, 0.712, 0.5772, 0.75, 0.5772, 0.7424, 0.5809, 0.7196, 0.5809, 0.75, 0.5772, 0.75, 0.6011, 0.7424, 0.5973, 0.7424, 0.5809, 0.75, 0.6011, 0.712, 0.6011, 0.7196, 0.5973, 0.7424, 0.5973, 0.712, 0.6011, 0.712, 0.5772, 0.7196, 0.5809, 0.7196, 0.5973, 0.75, 0.5772, 0.788, 0.5772, 0.7804, 0.5809, 0.7576, 0.5809, 0.788, 0.5772, 0.788, 0.6011, 0.7804, 0.5973, 0.7804, 0.5809, 0.788, 0.6011, 0.75, 0.6011, 0.7576, 0.5973, 0.7804, 0.5973, 0.75, 0.6011, 0.75, 0.5772, 0.7576, 0.5809, 0.7576, 0.5973, 0.788, 0.5772, 0.826, 0.5772, 0.8184, 0.5809, 0.7956, 0.5809, 0.826, 0.5772, 0.826, 0.6011, 0.8184, 0.5973, 0.8184, 0.5809, 0.826, 0.6011, 0.788, 0.6011, 0.7956, 0.5973, 0.8184, 0.5973, 0.788, 0.6011, 0.788, 0.5772, 0.7956, 0.5809, 0.7956, 0.5973, 0.6361, 0.5533, 0.674, 0.5533, 0.6665, 0.557, 0.6437, 0.557, 0.674, 0.5533, 0.674, 0.5772, 0.6665, 0.5734, 0.6665, 0.557, 0.674, 0.5772, 0.6361, 0.5772, 0.6437, 0.5734, 0.6665, 0.5734, 0.6361, 0.5772, 0.6361, 0.5533, 0.6437, 0.557, 0.6437, 0.5734, 0.674, 0.5533, 0.712, 0.5533, 0.712, 0.5772, 0.674, 0.5772, 0.674, 0.6011, 0.712, 0.6011, 0.712, 0.625, 0.674, 0.625, 0.712, 0.5533, 0.75, 0.5533, 0.7424, 0.557, 0.7196, 0.557, 0.75, 0.5533, 0.75, 0.5772, 0.7424, 0.5734, 0.7424, 0.557, 0.75, 0.5772, 0.712, 0.5772, 0.7196, 0.5734, 0.7424, 0.5734, 0.712, 0.5772, 0.712, 0.5533, 0.7196, 0.557, 0.7196, 0.5734, 0.75, 0.5533, 0.788, 0.5533, 0.7804, 0.557, 0.7576, 0.557, 0.788, 0.5533, 0.788, 0.5772, 0.7804, 0.5734, 0.7804, 0.557, 0.788, 0.5772, 0.75, 0.5772, 0.7576, 0.5734, 0.7804, 0.5734, 0.75, 0.5772, 0.75, 0.5533, 0.7576, 0.557, 0.7576, 0.5734, 0.6361, 0.5294, 0.674, 0.5294, 0.6665, 0.5331, 0.6437, 0.5331, 0.674, 0.5294, 0.674, 0.5533, 0.6665, 0.5495, 0.6665, 0.5331, 0.674, 0.5533, 0.6361, 0.5533, 0.6437, 0.5495, 0.6665, 0.5495, 0.6361, 0.5533, 0.6361, 0.5294, 0.6437, 0.5331, 0.6437, 0.5495, 0.674, 0.5294, 0.712, 0.5294, 0.7044, 0.5331, 0.6816, 0.5331, 0.712, 0.5294, 0.712, 0.5533, 0.7044, 0.5495, 0.7044, 0.5331, 0.712, 0.5533, 0.674, 0.5533, 0.6816, 0.5495, 0.7044, 0.5495, 0.674, 0.5533, 0.674, 0.5294, 0.6816, 0.5331, 0.6816, 0.5495, 0.712, 0.5294, 0.75, 0.5294, 0.7424, 0.5331, 0.7196, 0.5331, 0.75, 0.5294, 0.75, 0.5533, 0.7424, 0.5495, 0.7424, 0.5331, 0.75, 0.5533, 0.712, 0.5533, 0.7196, 0.5495, 0.7424, 0.5495, 0.712, 0.5533, 0.712, 0.5294, 0.7196, 0.5331, 0.7196, 0.5495, 0.75, 0.5294, 0.788, 0.5294, 0.7804, 0.5331, 0.7576, 0.5331, 0.788, 0.5294, 0.788, 0.5533, 0.7804, 0.5495, 0.7804, 0.5331, 0.788, 0.5533, 0.75, 0.5533, 0.7576, 0.5495, 0.7804, 0.5495, 0.75, 0.5533, 0.75, 0.5294, 0.7576, 0.5331, 0.7576, 0.5495, 0.6361, 0.5055, 0.674, 0.5055, 0.6665, 0.5092, 0.6437, 0.5092, 0.674, 0.5055, 0.674, 0.5294, 0.6665, 0.5256, 0.6665, 0.5092, 0.674, 0.5294, 0.6361, 0.5294, 0.6437, 0.5256, 0.6665, 0.5256, 0.6361, 0.5294, 0.6361, 0.5055, 0.6437, 0.5092, 0.6437, 0.5256, 0.674, 0.5055, 0.712, 0.5055, 0.7044, 0.5092, 0.6816, 0.5092, 0.712, 0.5055, 0.712, 0.5294, 0.7044, 0.5256, 0.7044, 0.5092, 0.712, 0.5294, 0.674, 0.5294, 0.6816, 0.5256, 0.7044, 0.5256, 0.674, 0.5294, 0.674, 0.5055, 0.6816, 0.5092, 0.6816, 0.5256, 0.712, 0.5055, 0.75, 0.5055, 0.7424, 0.5092, 0.7196, 0.5092, 0.75, 0.5055, 0.75, 0.5294, 0.7424, 0.5256, 0.7424, 0.5092, 0.75, 0.5294, 0.712, 0.5294, 0.7196, 0.5256, 0.7424, 0.5256, 0.712, 0.5294, 0.712, 0.5055, 0.7196, 0.5092, 0.7196, 0.5256, 0.75, 0.5055, 0.788, 0.5055, 0.7804, 0.5092, 0.7576, 0.5092, 0.788, 0.5055, 0.788, 0.5294, 0.7804, 0.5256, 0.7804, 0.5092, 0.788, 0.5294, 0.75, 0.5294, 0.7576, 0.5256, 0.7804, 0.5256, 0.75, 0.5294, 0.75, 0.5055, 0.7576, 0.5092, 0.7576, 0.5256, 0.788, 0.5055, 0.826, 0.5055, 0.826, 0.5294, 0.826, 0.5533, 0.826, 0.5772, 0.788, 0.5772, 0.788, 0.5533, 0.788, 0.5294, 0.6361, 0.7206, 0.674, 0.7206, 0.6665, 0.7244, 0.6437, 0.7244, 0.674, 0.7206, 0.674, 0.7445, 0.6665, 0.7408, 0.6665, 0.7244, 0.674, 0.7445, 0.6361, 0.7445, 0.6437, 0.7408, 0.6665, 0.7408, 0.6361, 0.7445, 0.6361, 0.7206, 0.6437, 0.7244, 0.6437, 0.7408, 0.674, 0.7206, 0.712, 0.7206, 0.7044, 0.7244, 0.6816, 0.7244, 0.712, 0.7206, 0.712, 0.7445, 0.7044, 0.7408, 0.7044, 0.7244, 0.712, 0.7445, 0.674, 0.7445, 0.6816, 0.7408, 0.7044, 0.7408, 0.674, 0.7445, 0.674, 0.7206, 0.6816, 0.7244, 0.6816, 0.7408, 0.712, 0.7206, 0.75, 0.7206, 0.7424, 0.7244, 0.7196, 0.7244, 0.75, 0.7206, 0.75, 0.7445, 0.7424, 0.7408, 0.7424, 0.7244, 0.75, 0.7445, 0.712, 0.7445, 0.7196, 0.7408, 0.7424, 0.7408, 0.712, 0.7445, 0.712, 0.7206, 0.7196, 0.7244, 0.7196, 0.7408, 0.75, 0.7206, 0.788, 0.7206, 0.7804, 0.7244, 0.7576, 0.7244, 0.788, 0.7206, 0.788, 0.7445, 0.7804, 0.7408, 0.7804, 0.7244, 0.788, 0.7445, 0.75, 0.7445, 0.7576, 0.7408, 0.7804, 0.7408, 0.75, 0.7445, 0.75, 0.7206, 0.7576, 0.7244, 0.7576, 0.7408, 0.788, 0.7206, 0.826, 0.7206, 0.8184, 0.7244, 0.7956, 0.7244, 0.826, 0.7206, 0.826, 0.7445, 0.8184, 0.7408, 0.8184, 0.7244, 0.826, 0.7445, 0.788, 0.7445, 0.7956, 0.7408, 0.8184, 0.7408, 0.788, 0.7445, 0.788, 0.7206, 0.7956, 0.7244, 0.7956, 0.7408, 0.6361, 0.6728, 0.6437, 0.6691, 0.6437, 0.6766, 0.6361, 0.6489, 0.6437, 0.6452, 0.6437, 0.6527, 0.6665, 0.6527, 0.6665, 0.6452, 0.674, 0.6489, 0.6665, 0.6766, 0.6665, 0.6691, 0.674, 0.6728, 0.6437, 0.693, 0.6437, 0.6766, 0.6437, 0.6691, 0.6437, 0.6527, 0.6437, 0.6452, 0.6437, 0.6287, 0.6665, 0.6288, 0.6665, 0.6452, 0.6665, 0.6527, 0.6665, 0.6691, 0.6665, 0.6766, 0.6665, 0.693])
me_cube.materials.append(mat_material)
me_cube.use_mirror_vertex_groups = False
me_cube.update()
me_cube_001 = bpy.data.meshes.new('Cube.001')
me_cube_001.from_pydata([(0.05155, 0.3746, 0.05352), (0.07941, 0.3746, 0.04576), (0.05155, 0.3904, 0.04576), (0.06546, 0.3746, 0.05248), (0.05155, 0.3825, 0.05248), (0.06487, 0.3822, 0.05148), (0.07569, 0.3825, 0.04576), (0.07569, 0.3746, 0.04963), (0.07207, 0.3822, 0.04947), (0.05155, 0.3883, 0.04963), (0.06546, 0.3883, 0.04576), (0.06487, 0.3863, 0.04947), (0.05155, 0.3746, 0.001426), (0.05155, 0.3904, 0.009192), (0.07941, 0.3746, 0.009192), (0.05155, 0.3825, 0.002464), (0.06546, 0.3746, 0.002464), (0.06487, 0.3822, 0.003472), (0.06546, 0.3883, 0.009192), (0.05155, 0.3883, 0.005315), (0.06487, 0.3863, 0.005479), (0.07569, 0.3746, 0.005315), (0.07569, 0.3825, 0.009192), (0.07207, 0.3822, 0.005479), (0.05155, 0.3116, 0.05352), (0.05155, 0.2958, 0.04576), (0.07941, 0.3116, 0.04576), (0.05155, 0.3037, 0.05248), (0.06546, 0.3116, 0.05248), (0.06487, 0.304, 0.05148), (0.06546, 0.2979, 0.04576), (0.05155, 0.2979, 0.04963), (0.06487, 0.2999, 0.04947), (0.07569, 0.3116, 0.04963), (0.07569, 0.3037, 0.04576), (0.07207, 0.304, 0.04947), (0.05155, 0.3116, 0.001426), (0.07941, 0.3116, 0.009192), (0.05155, 0.2958, 0.009192), (0.06546, 0.3116, 0.002464), (0.05155, 0.3037, 0.002464), (0.06487, 0.304, 0.003472), (0.07569, 0.3037, 0.009192), (0.07569, 0.3116, 0.005315), (0.07207, 0.304, 0.005479), (0.05155, 0.2979, 0.005315), (0.06546, 0.2979, 0.009192), (0.06487, 0.2999, 0.005479), (-0.05155, 0.3746, 0.05352), (-0.05155, 0.3904, 0.04576), (-0.07941, 0.3746, 0.04576), (-0.05155, 0.3825, 0.05248), (-0.06546, 0.3746, 0.05248), (-0.06487, 0.3822, 0.05148), (-0.06546, 0.3883, 0.04576), (-0.05155, 0.3883, 0.04963), (-0.06487, 0.3863, 0.04947), (-0.07569, 0.3746, 0.04963), (-0.07569, 0.3825, 0.04576), (-0.07207, 0.3822, 0.04947), (-0.05155, 0.3746, 0.001426), (-0.07941, 0.3746, 0.009192), (-0.05155, 0.3904, 0.009192), (-0.06546, 0.3746, 0.002464), (-0.05155, 0.3825, 0.002464), (-0.06487, 0.3822, 0.003472), (-0.07569, 0.3825, 0.009192), (-0.07569, 0.3746, 0.005315), (-0.07207, 0.3822, 0.005479), (-0.05155, 0.3883, 0.005315), (-0.06546, 0.3883, 0.009192), (-0.06487, 0.3863, 0.005479), (-0.05155, 0.2958, 0.04576), (-0.05155, 0.3116, 0.05352), (-0.07941, 0.3116, 0.04576), (-0.05155, 0.2979, 0.04963), (-0.06546, 0.2979, 0.04576), (-0.06487, 0.2999, 0.04947), (-0.06546, 0.3116, 0.05248), (-0.05155, 0.3037, 0.05248), (-0.06487, 0.304, 0.05148), (-0.07569, 0.3037, 0.04576), (-0.07569, 0.3116, 0.04963), (-0.07207, 0.304, 0.04947), (-0.05155, 0.3116, 0.001426), (-0.05155, 0.2958, 0.009192), (-0.07941, 0.3116, 0.009192), (-0.05155, 0.3037, 0.002464), (-0.06546, 0.3116, 0.002464), (-0.06487, 0.304, 0.003472), (-0.06546, 0.2979, 0.009192), (-0.05155, 0.2979, 0.005315), (-0.06487, 0.2999, 0.005479), (-0.07569, 0.3116, 0.005315), (-0.07569, 0.3037, 0.009192), (-0.07207, 0.304, 0.005479), (0.0, 0.3116, 0.05352), (0.0, 0.3037, 0.05248), (0.0, 0.2979, 0.04963), (0.0, 0.2958, 0.04576), (0.0, 0.3746, 0.05352), (0.0, 0.3825, 0.05248), (0.0, 0.3883, 0.04963), (0.0, 0.3904, 0.04576), (0.0, 0.3746, 0.001426), (0.0, 0.3825, 0.002464), (0.0, 0.3883, 0.005315), (0.0, 0.3904, 0.009192), (-0.05155, 0.3431, 0.05352), (-0.06546, 0.3431, 0.05248), (-0.07569, 0.3431, 0.04963), (-0.07941, 0.3431, 0.04576), (0.0, 0.3431, 0.05352), (-0.005779, 0.3398, 0.05873), (-0.05155, 0.3398, 0.05882), (-0.05968, 0.3398, 0.05788), (-0.05968, 0.3148, 0.05788), (-0.05155, 0.3148, 0.05882), (-0.005779, 0.3148, 0.05873), (-0.05155, 0.3714, 0.05882), (-0.05968, 0.3714, 0.05788), (-0.05968, 0.3464, 0.05788), (-0.05155, 0.3464, 0.05882), (-0.005779, 0.3464, 0.05873), (-0.005779, 0.3714, 0.05873), (-0.02439, 0.3398, 0.05873), (-0.02867, 0.3464, 0.05878), (-0.02578, 0.3116, 0.05352), (-0.02578, 0.3825, 0.05248), (-0.02578, 0.3883, 0.04963), (-0.02578, 0.3904, 0.04576), (-0.02578, 0.3746, 0.001426), (-0.02578, 0.3037, 0.05248), (-0.02578, 0.2979, 0.04963), (-0.02578, 0.2958, 0.04576), (-0.02578, 0.3746, 0.05352), (-0.02578, 0.3825, 0.002464), (-0.02578, 0.3883, 0.005315), (-0.02578, 0.3904, 0.009192), (-0.02867, 0.3148, 0.05878), (-0.02867, 0.3714, 0.05878), (-0.02413, 0.3464, 0.05877), (-0.02376, 0.3714, 0.05877), (-0.0238, 0.3148, 0.05877), (-0.04871, 0.3426, 0.06212), (-0.05155, 0.3398, 0.0593), (-0.05013, 0.3412, 0.06174), (-0.05116, 0.3402, 0.06071), (-0.04871, 0.3436, 0.06212), (-0.05155, 0.3464, 0.0593), (-0.05013, 0.345, 0.06174), (-0.05116, 0.346, 0.06071), (-0.0272, 0.3426, 0.06204), (-0.02439, 0.3398, 0.05921), (-0.02579, 0.3412, 0.06166), (-0.02476, 0.3402, 0.06062), (-0.02423, 0.3464, 0.05921), (-0.0272, 0.3436, 0.06206), (-0.02468, 0.346, 0.06063), (-0.02577, 0.345, 0.06167), (-0.02865, 0.3436, 0.06207), (-0.02866, 0.3464, 0.05926), (-0.02865, 0.345, 0.0617), (-0.02865, 0.346, 0.06067)], [], [(104, 12, 36, 84, 60, 131), (130, 103, 2, 13, 107, 138, 62, 49), (0, 3, 5, 4), (3, 7, 8, 5), (1, 6, 8, 7), (6, 10, 11, 8), (2, 9, 11, 10), (9, 4, 5, 11), (5, 8, 11), (12, 15, 17, 16), (15, 19, 20, 17), (13, 18, 20, 19), (18, 22, 23, 20), (14, 21, 23, 22), (21, 16, 17, 23), (17, 20, 23), (24, 27, 29, 28), (27, 31, 32, 29), (25, 30, 32, 31), (30, 34, 35, 32), (26, 33, 35, 34), (33, 28, 29, 35), (29, 32, 35), (36, 39, 41, 40), (39, 43, 44, 41), (37, 42, 44, 43), (42, 46, 47, 44), (38, 45, 47, 46), (45, 40, 41, 47), (41, 44, 47), (48, 51, 53, 52), (51, 55, 56, 53), (49, 54, 56, 55), (54, 58, 59, 56), (50, 57, 59, 58), (57, 52, 53, 59), (53, 56, 59), (60, 63, 65, 64), (63, 67, 68, 65), (61, 66, 68, 67), (66, 70, 71, 68), (62, 69, 71, 70), (69, 64, 65, 71), (65, 68, 71), (72, 75, 77, 76), (75, 79, 80, 77), (73, 78, 80, 79), (78, 82, 83, 80), (74, 81, 83, 82), (81, 76, 77, 83), (77, 80, 83), (84, 87, 89, 88), (87, 91, 92, 89), (85, 90, 92, 91), (90, 94, 95, 92), (86, 93, 95, 94), (93, 88, 89, 95), (89, 92, 95), (127, 73, 79, 132), (132, 79, 75, 133), (133, 75, 72, 134), (84, 36, 40, 87), (87, 40, 45, 91), (25, 38, 46, 30), (30, 46, 42, 34), (34, 42, 37, 26), (0, 24, 28, 3), (3, 28, 33, 7), (39, 16, 21, 43), (14, 1, 26, 37), (1, 14, 22, 6), (6, 22, 18, 10), (10, 18, 13, 2), (100, 0, 4, 101), (101, 4, 9, 102), (102, 9, 2, 103), (131, 60, 64, 136), (136, 64, 69, 137), (137, 69, 62, 138), (49, 62, 70, 54), (54, 70, 66, 58), (58, 66, 61, 50), (109, 52, 57, 110), (110, 57, 50, 111), (85, 72, 76, 90), (90, 76, 81, 94), (94, 81, 74, 86), (63, 88, 93, 67), (67, 93, 86, 61), (36, 12, 16, 39), (7, 33, 26, 1), (19, 106, 107, 13), (15, 105, 106, 19), (12, 104, 105, 15), (129, 102, 103, 130), (128, 101, 102, 129), (135, 100, 101, 128), (91, 45, 38, 85), (31, 98, 99, 25), (27, 97, 98, 31), (24, 96, 97, 27), (99, 134, 72, 85, 38, 25), (86, 74, 111, 50, 61), (82, 110, 111, 74), (78, 109, 110, 82), (125, 114, 115, 116, 117, 139, 143, 118, 113), (108, 109, 115, 114), (109, 78, 116, 115), (78, 73, 117, 116), (127, 143, 139), (96, 112, 113, 118), (48, 52, 120, 119), (52, 109, 121, 120), (109, 108, 122, 121), (114, 122, 108), (112, 100, 124, 123), (135, 48, 119, 140), (100, 135, 142, 124), (73, 127, 139, 117), (48, 135, 128, 51), (51, 128, 129, 55), (55, 129, 130, 49), (106, 137, 138, 107), (105, 136, 137, 106), (104, 131, 136, 105), (98, 133, 134, 99), (97, 132, 133, 98), (96, 127, 132, 97), (142, 135, 140), (143, 127, 96, 118), (126, 122, 149, 161), (114, 125, 153, 145), (125, 141, 156, 153), (148, 144, 152, 157, 160), (141, 126, 161, 156), (141, 123, 124, 142, 140, 119, 120, 121, 122, 126), (0, 100, 112, 96, 24), (60, 84, 88, 63), (43, 21, 14, 37), (144, 148, 150, 146), (146, 150, 151, 147), (147, 151, 149, 145), (153, 156, 158, 155), (155, 158, 159, 154), (154, 159, 157, 152), (148, 160, 162, 150), (150, 162, 163, 151), (151, 163, 161, 149), (160, 157, 159, 162), (162, 159, 158, 163), (163, 158, 156, 161), (145, 153, 155, 147), (147, 155, 154, 146), (146, 154, 152, 144), (122, 114, 145, 149), (123, 141, 112), (113, 112, 125), (125, 112, 141)])
me_cube_001.polygons.foreach_set('use_smooth', [True] * 158)
_uv = me_cube_001.uv_layers.new(name='UVMap')
_uv.uv.foreach_set('vector', [0.5, 0.2917, 0.5812, 0.2917, 0.5812, 0.4583, 0.4188, 0.4583, 0.4188, 0.2917, 0.4594, 0.2917, 0.3377, 0.5844, 0.3377, 0.625, 0.3377, 0.7062, 0.1623, 0.7062, 0.1623, 0.625, 0.1623, 0.5844, 0.1623, 0.5438, 0.3377, 0.5438, 0.4188, 0.04167, 0.397, 0.04167, 0.3979, 0.02175, 0.4188, 0.02086, 0.397, 0.04167, 0.375, 0.04167, 0.375, 0.02175, 0.3979, 0.02175, 0.5877, 0.7917, 0.5877, 0.7709, 0.625, 0.7717, 0.625, 0.7917, 0.5877, 0.7709, 0.5877, 0.75, 0.625, 0.75, 0.625, 0.7717, 0.3377, 0.7062, 0.375, 0.7062, 0.375, 0.7271, 0.3377, 0.75, 0.4188, 0.0, 0.4188, 0.02086, 0.3979, 0.02175, 0.3979, 0.0, 0.3979, 0.02175, 0.375, 0.02175, 0.3979, 0.0, 0.5812, 0.2917, 0.5812, 0.2709, 0.6021, 0.2717, 0.603, 0.2917, 0.5812, 0.2709, 0.5812, 0.25, 0.6021, 0.25, 0.6021, 0.2717, 0.1623, 0.7062, 0.1623, 0.75, 0.125, 0.7271, 0.125, 0.7062, 0.4123, 0.75, 0.4123, 0.7709, 0.375, 0.7717, 0.375, 0.75, 0.4123, 0.7917, 0.375, 0.7917, 0.375, 0.7717, 0.4123, 0.7709, 0.625, 0.2917, 0.603, 0.2917, 0.6021, 0.2717, 0.625, 0.2717, 0.6021, 0.2717, 0.6021, 0.25, 0.625, 0.2717, 0.4188, 0.2083, 0.4188, 0.2291, 0.3979, 0.2283, 0.397, 0.2083, 0.4188, 0.2291, 0.4188, 0.25, 0.3979, 0.25, 0.3979, 0.2283, 0.5877, 0.5438, 0.5877, 0.522, 0.625, 0.5229, 0.625, 0.5438, 0.5877, 0.522, 0.5877, 0.5, 0.625, 0.5, 0.625, 0.5229, 0.5877, 0.9583, 0.625, 0.9583, 0.625, 0.9783, 0.5877, 1.0, 0.375, 0.2083, 0.397, 0.2083, 0.3979, 0.2283, 0.375, 0.2283, 0.3979, 0.2283, 0.3979, 0.25, 0.375, 0.2283, 0.5812, 0.4583, 0.603, 0.4583, 0.6021, 0.4783, 0.5812, 0.4791, 0.603, 0.4583, 0.625, 0.4583, 0.625, 0.4783, 0.6021, 0.4783, 0.4123, 0.9583, 0.4123, 1.0, 0.375, 0.9783, 0.375, 0.9583, 0.4123, 0.5, 0.4123, 0.522, 0.375, 0.5229, 0.375, 0.5, 0.4123, 0.5438, 0.375, 0.5438, 0.375, 0.5229, 0.4123, 0.522, 0.5812, 0.5, 0.5812, 0.4791, 0.6021, 0.4783, 0.6021, 0.5, 0.6021, 0.4783, 0.625, 0.4783, 0.6021, 0.5, 0.5812, 0.04167, 0.5812, 0.02086, 0.6021, 0.02175, 0.603, 0.04167, 0.5812, 0.02086, 0.5812, 0.0, 0.6021, 0.0, 0.6021, 0.02175, 0.3377, 0.5438, 0.3377, 0.522, 0.375, 0.5229, 0.375, 0.5438, 0.3377, 0.522, 0.3377, 0.5, 0.375, 0.5, 0.375, 0.5229, 0.8377, 0.7083, 0.875, 0.7083, 0.875, 0.7283, 0.8377, 0.75, 0.625, 0.04167, 0.603, 0.04167, 0.6021, 0.02175, 0.625, 0.02175, 0.6021, 0.02175, 0.6021, 0.0, 0.625, 0.02175, 0.4188, 0.2917, 0.397, 0.2917, 0.3979, 0.2717, 0.4188, 0.2709, 0.397, 0.2917, 0.375, 0.2917, 0.375, 0.2717, 0.3979, 0.2717, 0.6623, 0.7083, 0.6623, 0.75, 0.625, 0.7283, 0.625, 0.7083, 0.1623, 0.5, 0.1623, 0.522, 0.125, 0.5229, 0.125, 0.5, 0.1623, 0.5438, 0.125, 0.5438, 0.125, 0.5229, 0.1623, 0.522, 0.4188, 0.25, 0.4188, 0.2709, 0.3979, 0.2717, 0.3979, 0.25, 0.3979, 0.2717, 0.375, 0.2717, 0.3979, 0.25, 0.5877, 0.7062, 0.625, 0.7062, 0.625, 0.7271, 0.5877, 0.728, 0.5812, 0.25, 0.5812, 0.2291, 0.6021, 0.2283, 0.6021, 0.25, 0.5812, 0.2083, 0.603, 0.2083, 0.6021, 0.2283, 0.5812, 0.2291, 0.603, 0.2083, 0.625, 0.2083, 0.625, 0.2283, 0.6021, 0.2283, 0.8377, 0.5417, 0.8377, 0.5, 0.875, 0.5217, 0.875, 0.5417, 0.5877, 0.75, 0.5877, 0.728, 0.625, 0.7271, 0.625, 0.75, 0.6021, 0.25, 0.6021, 0.2283, 0.625, 0.2283, 0.4188, 0.4583, 0.4188, 0.4791, 0.3979, 0.4783, 0.397, 0.4583, 0.4188, 0.4791, 0.4188, 0.5, 0.3979, 0.5, 0.3979, 0.4783, 0.4123, 0.7062, 0.4123, 0.728, 0.375, 0.7271, 0.375, 0.7062, 0.4123, 0.728, 0.4123, 0.75, 0.375, 0.75, 0.375, 0.7271, 0.6623, 0.5417, 0.625, 0.5417, 0.625, 0.5217, 0.6623, 0.5, 0.375, 0.4583, 0.397, 0.4583, 0.3979, 0.4783, 0.375, 0.4783, 0.3979, 0.4783, 0.3979, 0.5, 0.375, 0.4783, 0.5406, 0.2083, 0.5812, 0.2083, 0.5812, 0.2291, 0.5406, 0.2291, 0.5406, 0.2291, 0.5812, 0.2291, 0.5812, 0.25, 0.5406, 0.25, 0.625, 0.6656, 0.625, 0.7062, 0.5877, 0.7062, 0.5877, 0.6656, 0.4188, 0.4583, 0.5812, 0.4583, 0.5812, 0.4791, 0.4188, 0.4791, 0.4188, 0.4791, 0.5812, 0.4791, 0.5812, 0.5, 0.4188, 0.5, 0.5877, 0.5438, 0.4123, 0.5438, 0.4123, 0.522, 0.5877, 0.522, 0.5877, 0.522, 0.4123, 0.522, 0.4123, 0.5, 0.5877, 0.5, 0.5877, 1.0, 0.4123, 1.0, 0.4123, 0.9583, 0.5877, 0.9583, 0.4188, 0.04167, 0.4188, 0.2083, 0.397, 0.2083, 0.397, 0.04167, 0.397, 0.04167, 0.397, 0.2083, 0.375, 0.2083, 0.375, 0.04167, 0.603, 0.4583, 0.603, 0.2917, 0.625, 0.2917, 0.625, 0.4583, 0.4123, 0.7917, 0.5877, 0.7917, 0.5877, 0.9583, 0.4123, 0.9583, 0.5877, 0.7917, 0.4123, 0.7917, 0.4123, 0.7709, 0.5877, 0.7709, 0.5877, 0.7709, 0.4123, 0.7709, 0.4123, 0.75, 0.5877, 0.75, 0.3377, 0.75, 0.1623, 0.75, 0.1623, 0.7062, 0.3377, 0.7062, 0.5, 0.04167, 0.4188, 0.04167, 0.4188, 0.02086, 0.5, 0.02086, 0.5, 0.02086, 0.4188, 0.02086, 0.4188, 0.0, 0.5, 0.0, 0.375, 0.625, 0.375, 0.7062, 0.3377, 0.7062, 0.3377, 0.625, 0.4594, 0.2917, 0.4188, 0.2917, 0.4188, 0.2709, 0.4594, 0.2709, 0.4594, 0.2709, 0.4188, 0.2709, 0.4188, 0.25, 0.4594, 0.25, 0.125, 0.5844, 0.125, 0.5438, 0.1623, 0.5438, 0.1623, 0.5844, 0.3377, 0.5438, 0.1623, 0.5438, 0.1623, 0.522, 0.3377, 0.522, 0.3377, 0.522, 0.1623, 0.522, 0.1623, 0.5, 0.3377, 0.5, 0.8377, 0.75, 0.6623, 0.75, 0.6623, 0.7083, 0.8377, 0.7083, 0.603, 0.125, 0.603, 0.04167, 0.625, 0.04167, 0.625, 0.125, 0.875, 0.625, 0.875, 0.7083, 0.8377, 0.7083, 0.8377, 0.625, 0.4123, 0.7062, 0.5877, 0.7062, 0.5877, 0.728, 0.4123, 0.728, 0.4123, 0.728, 0.5877, 0.728, 0.5877, 0.75, 0.4123, 0.75, 0.6623, 0.5, 0.8377, 0.5, 0.8377, 0.5417, 0.6623, 0.5417, 0.397, 0.2917, 0.397, 0.4583, 0.375, 0.4583, 0.375, 0.2917, 0.625, 0.7083, 0.625, 0.5417, 0.6623, 0.5417, 0.6623, 0.7083, 0.5812, 0.4583, 0.5812, 0.2917, 0.603, 0.2917, 0.603, 0.4583, 0.625, 0.7917, 0.625, 0.9583, 0.5877, 0.9583, 0.5877, 0.7917, 0.125, 0.7062, 0.125, 0.625, 0.1623, 0.625, 0.1623, 0.7062, 0.5812, 0.2709, 0.5, 0.2709, 0.5, 0.25, 0.5812, 0.25, 0.5812, 0.2917, 0.5, 0.2917, 0.5, 0.2709, 0.5812, 0.2709, 0.375, 0.5844, 0.375, 0.625, 0.3377, 0.625, 0.3377, 0.5844, 0.5406, 0.02086, 0.5, 0.02086, 0.5, 0.0, 0.5406, 0.0, 0.5406, 0.04167, 0.5, 0.04167, 0.5, 0.02086, 0.5406, 0.02086, 0.375, 0.7062, 0.375, 0.5438, 0.4123, 0.5438, 0.4123, 0.7062, 0.625, 0.5438, 0.625, 0.625, 0.5877, 0.625, 0.5877, 0.5438, 0.4188, 0.2291, 0.5, 0.2291, 0.5, 0.25, 0.4188, 0.25, 0.4188, 0.2083, 0.5, 0.2083, 0.5, 0.2291, 0.4188, 0.2291, 0.5877, 0.625, 0.5877, 0.6656, 0.5877, 0.7062, 0.4123, 0.7062, 0.4123, 0.5438, 0.5877, 0.5438, 0.6623, 0.5417, 0.8377, 0.5417, 0.8377, 0.625, 0.8377, 0.7083, 0.6623, 0.7083, 0.875, 0.5417, 0.875, 0.625, 0.8377, 0.625, 0.8377, 0.5417, 0.603, 0.2083, 0.603, 0.125, 0.625, 0.125, 0.625, 0.2083, 0.5383, 0.1337, 0.581, 0.1337, 0.594, 0.1337, 0.594, 0.1997, 0.581, 0.1997, 0.5451, 0.1997, 0.5374, 0.1997, 0.5091, 0.1997, 0.5091, 0.1337, 0.5812, 0.125, 0.603, 0.125, 0.594, 0.1337, 0.581, 0.1337, 0.603, 0.125, 0.603, 0.2083, 0.594, 0.1997, 0.594, 0.1337, 0.603, 0.2083, 0.5812, 0.2083, 0.581, 0.1997, 0.594, 0.1997, 0.5406, 0.2083, 0.5374, 0.1997, 0.5451, 0.1997, 0.5, 0.2083, 0.5, 0.125, 0.5091, 0.1337, 0.5091, 0.1997, 0.5812, 0.04167, 0.603, 0.04167, 0.594, 0.05033, 0.581, 0.05033, 0.603, 0.04167, 0.603, 0.125, 0.594, 0.1163, 0.594, 0.05033, 0.603, 0.125, 0.5812, 0.125, 0.581, 0.1163, 0.594, 0.1163, 0.581, 0.1337, 0.581, 0.1163, 0.5812, 0.125, 0.5, 0.125, 0.5, 0.04167, 0.5091, 0.05033, 0.5091, 0.1163, 0.5406, 0.04167, 0.5812, 0.04167, 0.581, 0.05033, 0.5451, 0.05033, 0.5, 0.04167, 0.5406, 0.04167, 0.5374, 0.05033, 0.5091, 0.05033, 0.5812, 0.2083, 0.5406, 0.2083, 0.5451, 0.1997, 0.581, 0.1997, 0.5812, 0.04167, 0.5406, 0.04167, 0.5406, 0.02086, 0.5812, 0.02086, 0.5812, 0.02086, 0.5406, 0.02086, 0.5406, 0.0, 0.5812, 0.0, 0.375, 0.5438, 0.375, 0.5844, 0.3377, 0.5844, 0.3377, 0.5438, 0.125, 0.625, 0.125, 0.5844, 0.1623, 0.5844, 0.1623, 0.625, 0.5, 0.2709, 0.4594, 0.2709, 0.4594, 0.25, 0.5, 0.25, 0.5, 0.2917, 0.4594, 0.2917, 0.4594, 0.2709, 0.5, 0.2709, 0.625, 0.625, 0.625, 0.6656, 0.5877, 0.6656, 0.5877, 0.625, 0.5, 0.2291, 0.5406, 0.2291, 0.5406, 0.25, 0.5, 0.25, 0.5, 0.2083, 0.5406, 0.2083, 0.5406, 0.2291, 0.5, 0.2291, 0.5374, 0.05033, 0.5406, 0.04167, 0.5451, 0.05033, 0.5374, 0.1997, 0.5406, 0.2083, 0.5, 0.2083, 0.5091, 0.1997, 0.5451, 0.1163, 0.581, 0.1163, 0.581, 0.1163, 0.5451, 0.1163, 0.581, 0.1337, 0.5383, 0.1337, 0.5383, 0.1337, 0.581, 0.1337, 0.5091, 0.1337, 0.5091, 0.1163, 0.5091, 0.1163, 0.5091, 0.1337, 0.5752, 0.1238, 0.5749, 0.1262, 0.5277, 0.1262, 0.5315, 0.1238, 0.5344, 0.1238, 0.538, 0.1163, 0.5451, 0.1163, 0.5451, 0.1163, 0.538, 0.1163, 0.538, 0.1163, 0.5091, 0.1163, 0.5091, 0.05033, 0.5374, 0.05033, 0.5451, 0.05033, 0.581, 0.05033, 0.594, 0.05033, 0.594, 0.1163, 0.581, 0.1163, 0.5451, 0.1163, 0.4188, 0.04167, 0.5, 0.04167, 0.5, 0.125, 0.5, 0.2083, 0.4188, 0.2083, 0.4188, 0.2917, 0.4188, 0.4583, 0.397, 0.4583, 0.397, 0.2917, 0.375, 0.9583, 0.375, 0.7917, 0.4123, 0.7917, 0.4123, 0.9583, 0.5749, 0.1262, 0.5752, 0.1238, 0.5783, 0.1201, 0.5778, 0.1299, 0.5778, 0.1299, 0.5783, 0.1201, 0.5808, 0.1168, 0.581, 0.1327, 0.581, 0.1327, 0.5808, 0.1168, 0.581, 0.1163, 0.581, 0.1337, 0.5091, 0.1337, 0.5091, 0.1163, 0.5091, 0.1173, 0.5091, 0.1327, 0.5108, 0.1327, 0.5363, 0.1173, 0.5345, 0.1201, 0.5186, 0.1299, 0.5186, 0.1299, 0.5345, 0.1201, 0.5315, 0.1238, 0.5277, 0.1262, 0.5752, 0.1238, 0.5344, 0.1238, 0.5398, 0.1201, 0.5783, 0.1201, 0.5783, 0.1201, 0.5398, 0.1201, 0.5451, 0.1163, 0.5808, 0.1168, 0.5808, 0.1168, 0.5451, 0.1163, 0.5451, 0.1163, 0.581, 0.1163, 0.5344, 0.1238, 0.5315, 0.1238, 0.5345, 0.1201, 0.5398, 0.1201, 0.5398, 0.1201, 0.5345, 0.1201, 0.5386, 0.1163, 0.5451, 0.1163, 0.5451, 0.1163, 0.5386, 0.1163, 0.538, 0.1163, 0.5451, 0.1163, 0.581, 0.1337, 0.5383, 0.1337, 0.5389, 0.1337, 0.5805, 0.1337, 0.58, 0.1337, 0.5101, 0.1337, 0.5186, 0.1299, 0.5778, 0.1299, 0.5778, 0.1299, 0.5186, 0.1299, 0.5277, 0.1262, 0.5749, 0.1262, 0.581, 0.1163, 0.581, 0.1337, 0.581, 0.1337, 0.581, 0.1163, 0.5091, 0.1163, 0.538, 0.1163, 0.5, 0.125, 0.5091, 0.1337, 0.5, 0.125, 0.5383, 0.1337, 0.5383, 0.1337, 0.5, 0.125, 0.538, 0.1163])
me_cube_001.update()

# ---- objects
ob_keyboard = bpy.data.objects.new('Keyboard', me_cube)
ob_mouse = bpy.data.objects.new('Mouse', me_cube_001)

# ---- transforms, parenting, visibility, modifiers, constraints
ob_keyboard.location = (0.0, 0.0, -0.02595)
ob_keyboard.lock_rotations_4d = False
ob_keyboard.empty_display_type = 'ARROWS'
ob_keyboard.lineart.crease_threshold = 0.0
ob_mouse.location = (0.0, 0.0, 0.0)

# ---- collection membership
scene.collection.objects.link(ob_keyboard)
scene.collection.objects.link(ob_mouse)

# ---- scene / render settings (as saved in the file)
scene.frame_start = 1; scene.frame_end = 250; scene.frame_set(1)
scene.render.engine = 'BLENDER_EEVEE_NEXT'
scene.cycles.sampling_pattern = 'TABULATED_SOBOL'
scene.view_settings.view_transform = 'Filmic'
bpy.context.view_layer.update()

# ---- added for rendering (the .blend has no active camera and no usable light): camera, sun
cam_auto = bpy.data.cameras.new('AutoCamera')
cam_auto.lens = 50.0
cam_auto.sensor_width = 36.0
cam_auto.clip_end = 1000.0
ob_auto_camera = bpy.data.objects.new('AutoCamera', cam_auto)
scene.collection.objects.link(ob_auto_camera)
ob_auto_camera.location = (0.666063, -0.740978, 0.563234)
ob_auto_camera.rotation_euler = (1.09748, -7.21219e-08, 0.694738)
scene.camera = ob_auto_camera
light_auto_sun = bpy.data.lights.new('AutoSun', 'SUN')
light_auto_sun.energy = 3.0
light_auto_sun.angle = 0.0523599
ob_auto_sun = bpy.data.objects.new('AutoSun', light_auto_sun)
scene.collection.objects.link(ob_auto_sun)
ob_auto_sun.rotation_euler = (0.872665, 0.174533, 0.523599)
bpy.context.view_layer.update()
